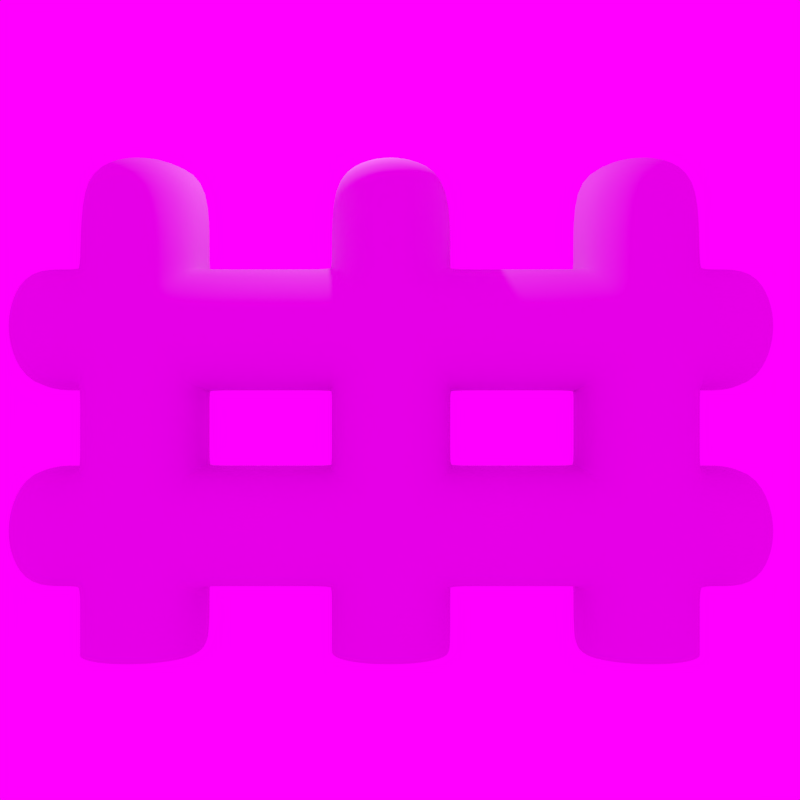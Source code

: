 # Source: platformer.blend  (saved by Blender 2.79.0; exported with 4.5.12 LTS)
import bpy
from mathutils import Matrix  # noqa: F401  (used for matrix-valued properties, if any)

bpy.ops.wm.read_factory_settings(use_empty=True)
scene = bpy.context.scene
scene.name = 'Scene'

# ---- collections
col_collection_1 = bpy.data.collections.new('Collection 1'); scene.collection.children.link(col_collection_1)
col_collection_2 = bpy.data.collections.new('Collection 2'); scene.collection.children.link(col_collection_2)
col_collection_2.hide_render = True
col_collection_2.hide_viewport = True
col_collection_3 = bpy.data.collections.new('Collection 3'); scene.collection.children.link(col_collection_3)
col_collection_3.hide_render = True
col_collection_3.hide_viewport = True
col_collection_11 = bpy.data.collections.new('Collection 11'); scene.collection.children.link(col_collection_11)
col_collection_11.hide_render = True
col_collection_11.hide_viewport = True
col_collection_13 = bpy.data.collections.new('Collection 13'); scene.collection.children.link(col_collection_13)
col_collection_13.hide_render = True
col_collection_13.hide_viewport = True

# ---- images (referenced by path relative to the original .blend; pixels are not part of the script)
import os
ASSET_DIR = os.environ.get("B2B_ASSET_DIR", "")  # directory of the original .blend (textures are referenced by path, not embedded)
HERE = os.path.dirname(os.path.abspath(__file__))  # packed textures are extracted next to this script under _unpacked/

def load_image(name, relpath, width, height, colorspace="sRGB"):
    """Load a texture the original file referenced (path relative to the .blend, or extracted next to this script)."""
    p = next((c for c in (os.path.join(HERE, relpath), os.path.join(ASSET_DIR, relpath)) if relpath and os.path.exists(c)), "")
    if p:
        img = bpy.data.images.load(p, check_existing=True)
        img.name = name
    else:  # same state as the original file: an image datablock whose file is absent (Cycles renders it pink)
        img = bpy.data.images.new(name, width, height)
        img.source = "FILE"
        img.filepath = "//" + (relpath or name)
    img.colorspace_settings.name = colorspace
    return img
img_norm_2 = load_image('norm_2', 'tex/alpha_for_transparency_V2.png', 1024, 1024, 'Non-Color')
img_autumn_forest_04_4k_exr = load_image('autumn_forest_04_4k.exr', 'autumn_forest_04_4k.exr', 1024, 1024, 'Linear Rec.709')

# ---- materials (node trees are filled in below, after node groups)
mat_x = bpy.data.materials.new('Материал')
mat_x.alpha_threshold = 0.0
mat_x.roughness = 0.5
mat_plane = bpy.data.materials.new('plane')
mat_plane.alpha_threshold = 0.0
mat_plane.roughness = 0.5

# ---- material node trees
mat_x.use_nodes = True; mat_x.node_tree.nodes.clear()
_N = mat_x.node_tree.nodes; _L = mat_x.node_tree.links
n0 = _N.new('ShaderNodeOutputMaterial'); n0.name = 'Вывод материала'; n0.location = (300, 300)
n1 = _N.new('ShaderNodeBsdfDiffuse'); n1.name = 'Диффузный BSDF'; n1.location = (10, 300)
n2 = _N.new('ShaderNodeTexImage'); n2.name = 'Изображение-текстура'; n2.location = (-429, 346)
n2.width = 140
n2.image = img_norm_2
_L.new(n1.outputs[0], n0.inputs[0])
n0.is_active_output = True
mat_plane.use_nodes = True; mat_plane.node_tree.nodes.clear()
_N = mat_plane.node_tree.nodes; _L = mat_plane.node_tree.links
n0 = _N.new('ShaderNodeOutputMaterial'); n0.name = 'Вывод материала'; n0.location = (300, 300)
n1 = _N.new('ShaderNodeBsdfDiffuse'); n1.name = 'Диффузный BSDF'; n1.location = (10, 300)
n2 = _N.new('ShaderNodeTexImage'); n2.name = 'Изображение-текстура'; n2.location = (-253, 338)
n2.width = 224
n2.image = img_norm_2
_L.new(n1.outputs[0], n0.inputs[0])
n0.is_active_output = True

# ---- world
world_world = bpy.data.worlds.new('World'); scene.world = world_world
world_world.use_nodes = True; world_world.node_tree.nodes.clear()
_N = world_world.node_tree.nodes; _L = world_world.node_tree.links
n0 = _N.new('ShaderNodeOutputWorld'); n0.name = 'Вывод окружающей среды'; n0.location = (300, 300)
n1 = _N.new('ShaderNodeBackground'); n1.name = 'Фон'; n1.location = (10, 300)
n2 = _N.new('ShaderNodeTexEnvironment'); n2.name = 'Текстура окр. среды'; n2.location = (-180, 300)
n2.width = 140
n2.image = img_autumn_forest_04_4k_exr
_L.new(n1.outputs[0], n0.inputs[0])
_L.new(n2.outputs[0], n1.inputs[0])
n0.is_active_output = True
world_world.color = (0.05088, 0.05088, 0.05088)
world_world.use_sun_shadow = False
world_world.sun_shadow_jitter_overblur = 0.0
world_world.cycles.sampling_method = 'MANUAL'

# ---- cameras
cam_camera = bpy.data.cameras.new('Camera')
cam_camera.clip_end = 100.0
cam_camera.lens = 35.0
cam_camera.sensor_width = 32.0
cam_camera.sensor_height = 18.0
cam_camera.ortho_scale = 7.314
cam_camera.dof.focus_distance = 0.0

# ---- lights
light_lamp = bpy.data.lights.new('Lamp', 'POINT')
light_lamp.transmission_factor = 0.0
light_lamp.cutoff_distance = 30.0
light_lamp.energy = 100.0
light_lamp.shadow_buffer_clip_start = 1.001
light_lamp.shadow_soft_size = 0.1
light_lamp.shadow_maximum_resolution = 0.006
light_lamp.use_absolute_resolution = True

# ---- meshes
me_008 = bpy.data.meshes.new('Плоскость.008')
me_008.from_pydata([(-0.4303, -0.3455, -0.8218), (-0.4303, -0.3455, 0.8992), (-0.6839, 0.6861, -1.0), (-0.6839, 0.6861, 1.0), (-0.6237, -0.01727, -0.9343), (-0.6237, -0.01727, 0.9878), (0.0, -0.3455, -0.8218), (0.0, -0.3455, 0.8992), (0.0, 0.6861, -1.0), (-0.5495, -0.6405, 0.4689), (-0.5998, -0.6861, 0.03868), (-0.5567, -0.6405, -0.3916), (-0.8202, 0.6861, 0.5), (-0.8839, 0.6861, 0.0), (-0.8202, 0.6861, -0.5), (-0.7649, -0.3263, 0.5073), (-0.8237, -0.3801, 0.02675), (-0.7649, -0.3263, -0.4538), (0.0, -0.6861, 0.03868), (0.0, -0.6405, -0.3916), (-0.4303, -0.3455, -4.822), (-0.4303, -0.3455, -3.101), (-0.6839, 0.6861, -5.0), (-0.6839, 0.6861, -3.0), (-0.6237, -0.01727, -4.934), (-0.6237, -0.01727, -3.012), (0.0, -0.3455, -4.822), (-0.5495, -0.6405, -3.531), (-0.5998, -0.6861, -3.961), (-0.5567, -0.6405, -4.392), (-0.8202, 0.6861, -3.5), (-0.8839, 0.6861, -4.0), (-0.8202, 0.6861, -4.5), (-0.7649, -0.3263, -3.493), (-0.8237, -0.3801, -3.973), (-0.7649, -0.3263, -4.454), (0.0, -0.6405, -3.531), (13.43, -0.3455, -4.822), (13.43, -0.3455, -3.101), (13.69, 0.6861, -5.0), (13.69, 0.6861, -3.0), (13.63, -0.01727, -4.934), (13.63, -0.01727, -3.012), (13.0, -0.3455, -4.822), (13.0, -0.3455, -3.101), (13.0, 0.6861, -5.0), (13.0, -0.01727, -3.012), (13.55, -0.6405, -3.531), (13.6, -0.6861, -3.961), (13.56, -0.6405, -4.392), (13.82, 0.6861, -3.5), (13.89, 0.6861, -4.0), (13.82, 0.6861, -4.5), (13.77, -0.3263, -3.493), (13.83, -0.3801, -3.973), (13.77, -0.3263, -4.454), (13.0, -0.6405, -4.392), (13.43, -0.3455, -0.8218), (13.43, -0.3455, 0.8992), (13.69, 0.6861, -1.0), (13.69, 0.6861, 1.0), (13.63, -0.01727, -0.9343), (13.63, -0.01727, 0.9878), (13.0, -0.3455, -0.8218), (13.0, -0.3455, 0.8992), (13.0, 0.6861, -1.0), (13.55, -0.6405, 0.4689), (13.6, -0.6861, 0.03868), (13.56, -0.6405, -0.3916), (13.82, 0.6861, 0.5), (13.89, 0.6861, 0.0), (13.82, 0.6861, -0.5), (13.77, -0.3263, 0.5073), (13.83, -0.3801, 0.02675), (13.77, -0.3263, -0.4538), (13.0, -0.6861, 0.03868), (13.0, -0.6405, -0.3916), (10.67, -0.3456, -0.8218), (12.39, -0.3456, 0.8992), (10.67, -0.3456, 0.8992), (12.5, 0.6861, 1.0), (10.5, 0.6861, 1.0), (12.5, 0.6861, 3.0), (12.48, -0.01727, 2.91), (12.48, -0.01727, -0.9343), (12.48, -0.01727, 0.9878), (10.0, -0.3455, 0.8992), (10.0, 0.6861, -1.0), (12.39, -0.3456, 1.5), (10.67, -0.3456, 1.5), (12.5, 0.6861, 1.5), (12.48, -0.01727, 1.5), (13.0, 0.6861, 1.0), (10.67, -0.3456, -1.45), (12.39, -0.3456, -1.45), (12.5, 0.6861, -1.45), (10.5, 0.6861, -1.45), (11.53, -0.6371, -0.8218), (11.53, -0.6371, 0.8992), (11.96, -0.598, 0.8992), (11.1, -0.598, 2.81), (11.96, -0.598, 2.8), (11.0, 0.6861, 3.232), (12.0, 0.6861, 3.232), (11.04, -0.2818, 3.148), (11.52, -0.3279, 3.21), (11.1, -0.598, -1.45), (12.39, -0.5864, 0.4689), (10.67, -0.6402, 0.03868), (10.67, -0.5859, 0.4689), (11.96, -0.598, -0.3916), (11.96, -0.598, 0.03868), (11.53, -0.6371, -0.3916), (11.53, -0.6371, 0.03868), (11.53, -0.6371, 0.4689), (11.1, -0.598, 0.4689), (10.56, -0.01734, -0.9343), (12.39, -0.3456, -0.8218), (12.3, -0.3456, 2.601), (10.75, -0.3456, 2.607), (12.5, 0.6861, -1.0), (10.5, 0.6861, 3.0), (10.5, 0.6861, -1.0), (10.56, -0.01727, 2.91), (10.56, -0.01727, 0.9878), (10.0, -0.3455, -0.8218), (10.0, 0.6861, 1.0), (10.0, -0.01727, 0.9878), (10.5, 0.6861, 1.5), (10.56, -0.01727, 1.5), (13.0, -0.01727, 0.9878), (13.0, -0.01727, -0.9343), (12.48, -0.01727, -1.45), (11.96, -0.598, -0.8218), (11.1, -0.598, -0.8218), (11.1, -0.598, 0.8992), (11.53, -0.6371, 2.872), (11.5, 0.6861, 3.3), (12.0, -0.2818, 3.148), (11.1, -0.598, 1.5), (11.53, -0.6371, 1.5), (11.96, -0.598, 1.5), (11.96, -0.598, -1.45), (11.53, -0.6371, -1.45), (12.39, -0.6406, 0.03868), (12.39, -0.5864, -0.3916), (10.67, -0.5859, -0.3916), (10.0, -0.6405, -0.3916), (10.0, -0.6861, 0.03868), (10.0, -0.6405, 0.4689), (13.0, -0.6405, 0.4689), (11.96, -0.598, 0.4689), (11.1, -0.598, -0.3916), (11.1, -0.598, 0.03868), (10.0, -0.01727, -0.9343), (10.56, -0.01734, -1.45), (5.667, -0.3456, -0.8218), (7.388, -0.3456, 0.8992), (5.667, -0.3456, 0.8992), (7.502, 0.6861, 1.0), (5.502, 0.6861, 1.0), (7.502, 0.6861, 3.0), (7.481, -0.01727, 2.91), (7.481, -0.01727, -0.9343), (7.481, -0.01727, 0.9878), (5.0, -0.3455, 0.8992), (5.0, 0.6861, -1.0), (7.388, -0.3456, 1.5), (5.667, -0.3456, 1.5), (7.502, 0.6861, 1.5), (7.481, -0.01727, 1.5), (8.002, 0.6861, 1.0), (5.667, -0.3456, -1.45), (7.388, -0.3456, -1.45), (7.502, 0.6861, -1.45), (5.502, 0.6861, -1.45), (6.527, -0.6371, -0.8218), (6.527, -0.6371, 0.8992), (6.958, -0.598, 0.8992), (6.097, -0.598, 2.81), (6.958, -0.598, 2.8), (6.002, 0.6861, 3.232), (7.002, 0.6861, 3.232), (6.039, -0.2818, 3.148), (6.52, -0.3279, 3.21), (6.097, -0.598, -1.45), (7.388, -0.5864, 0.4689), (5.667, -0.6402, 0.03868), (5.667, -0.5859, 0.4689), (6.958, -0.598, -0.3916), (6.958, -0.598, 0.03868), (6.527, -0.6371, -0.3916), (6.527, -0.6371, 0.03868), (6.527, -0.6371, 0.4689), (6.097, -0.598, 0.4689), (5.559, -0.01734, -0.9343), (7.388, -0.3456, -0.8218), (7.302, -0.3456, 2.601), (5.753, -0.3456, 2.607), (7.502, 0.6861, -1.0), (5.502, 0.6861, 3.0), (5.502, 0.6861, -1.0), (5.559, -0.01727, 2.91), (5.559, -0.01727, 0.9878), (5.0, -0.3455, -0.8218), (5.0, 0.6861, 1.0), (5.0, -0.01727, 0.9878), (5.502, 0.6861, 1.5), (5.559, -0.01727, 1.5), (8.002, -0.3455, -0.8218), (8.002, -0.3455, 0.8992), (8.002, 0.6861, -1.0), (8.002, -0.01727, 0.9878), (8.002, -0.01727, -0.9343), (7.481, -0.01727, -1.45), (6.958, -0.598, -0.8218), (6.097, -0.598, -0.8218), (6.097, -0.598, 0.8992), (6.527, -0.6371, 2.872), (6.502, 0.6861, 3.3), (7.0, -0.2818, 3.148), (6.097, -0.598, 1.5), (6.527, -0.6371, 1.5), (6.958, -0.598, 1.5), (6.958, -0.598, -1.45), (6.527, -0.6371, -1.45), (7.388, -0.6406, 0.03868), (7.388, -0.5864, -0.3916), (5.667, -0.5859, -0.3916), (5.0, -0.6405, -0.3916), (5.0, -0.6861, 0.03868), (5.0, -0.6405, 0.4689), (8.002, -0.6405, 0.4689), (8.002, -0.6861, 0.03868), (8.002, -0.6405, -0.3916), (6.958, -0.598, 0.4689), (6.097, -0.598, -0.3916), (6.097, -0.598, 0.03868), (5.0, -0.01727, -0.9343), (5.559, -0.01734, -1.45), (0.6668, -0.3456, -0.8218), (2.388, -0.3456, 0.8992), (0.6668, -0.3456, 0.8992), (2.502, 0.6861, 1.0), (0.502, 0.6861, 1.0), (2.502, 0.6861, 3.0), (2.481, -0.01727, 2.91), (2.481, -0.01727, -0.9343), (2.481, -0.01727, 0.9878), (2.388, -0.3456, 1.5), (0.6668, -0.3456, 1.5), (2.502, 0.6861, 1.5), (2.481, -0.01727, 1.5), (3.002, 0.6861, 1.0), (0.6668, -0.3456, -1.45), (2.388, -0.3456, -1.45), (2.502, 0.6861, -1.45), (0.502, 0.6861, -1.45), (1.527, -0.6371, -0.8218), (1.527, -0.6371, 0.8992), (1.958, -0.598, 0.8992), (1.097, -0.598, 2.81), (1.958, -0.598, 2.8), (1.002, 0.6861, 3.232), (2.002, 0.6861, 3.232), (1.039, -0.2818, 3.148), (1.52, -0.3279, 3.21), (1.097, -0.598, -1.45), (2.388, -0.5864, 0.4689), (0.6668, -0.6402, 0.03868), (0.6668, -0.5859, 0.4689), (1.958, -0.598, -0.3916), (1.958, -0.598, 0.03868), (1.527, -0.6371, -0.3916), (1.527, -0.6371, 0.03868), (1.527, -0.6371, 0.4689), (1.097, -0.598, 0.4689), (0.5587, -0.01734, -0.9343), (2.388, -0.3456, -0.8218), (2.302, -0.3456, 2.601), (0.7529, -0.3456, 2.607), (2.502, 0.6861, -1.0), (0.502, 0.6861, 3.0), (0.502, 0.6861, -1.0), (0.5587, -0.01727, 2.91), (0.5587, -0.01727, 0.9878), (0.0, 0.6861, 1.0), (0.0, -0.01727, 0.9878), (0.502, 0.6861, 1.5), (0.5587, -0.01727, 1.5), (3.002, -0.3455, -0.8218), (3.002, -0.3455, 0.8992), (3.002, 0.6861, -1.0), (3.002, -0.01727, 0.9878), (3.002, -0.01727, -0.9343), (2.481, -0.01727, -1.45), (1.958, -0.598, -0.8218), (1.097, -0.598, -0.8218), (1.097, -0.598, 0.8992), (1.527, -0.6371, 2.872), (1.502, 0.6861, 3.3), (2.0, -0.2818, 3.148), (1.097, -0.598, 1.5), (1.527, -0.6371, 1.5), (1.958, -0.598, 1.5), (1.958, -0.598, -1.45), (1.527, -0.6371, -1.45), (2.388, -0.6406, 0.03868), (2.388, -0.5864, -0.3916), (0.6668, -0.5859, -0.3916), (0.0, -0.6405, 0.4689), (3.002, -0.6405, 0.4689), (3.002, -0.6861, 0.03868), (3.002, -0.6405, -0.3916), (1.958, -0.598, 0.4689), (1.097, -0.598, -0.3916), (1.097, -0.598, 0.03868), (0.0, -0.01727, -0.9343), (0.5587, -0.01734, -1.45), (10.67, -0.3456, -4.822), (12.39, -0.3456, -3.101), (10.67, -0.3456, -3.101), (12.5, 0.6861, -3.0), (10.5, 0.6861, -3.0), (12.48, -0.01727, -4.934), (12.48, -0.01727, -3.012), (10.0, -0.3455, -3.101), (10.0, 0.6861, -5.0), (12.39, -0.3456, -2.5), (10.67, -0.3456, -2.5), (12.5, 0.6861, -2.5), (12.48, -0.01727, -2.5), (13.0, 0.6861, -3.0), (10.67, -0.3456, -5.45), (12.39, -0.3456, -5.45), (12.5, 0.6861, -5.45), (10.5, 0.6861, -5.45), (11.53, -0.6371, -4.822), (11.53, -0.6371, -3.101), (11.96, -0.598, -3.101), (11.1, -0.598, -5.45), (12.39, -0.5864, -3.531), (10.67, -0.6402, -3.961), (10.67, -0.5859, -3.531), (11.96, -0.598, -4.392), (11.96, -0.598, -3.961), (11.53, -0.6371, -4.392), (11.53, -0.6371, -3.961), (11.53, -0.6371, -3.531), (11.1, -0.598, -3.531), (10.56, -0.01734, -4.934), (12.39, -0.3456, -4.822), (12.5, 0.6861, -5.0), (10.5, 0.6861, -5.0), (10.56, -0.01727, -3.012), (10.0, -0.3455, -4.822), (10.0, 0.6861, -3.0), (10.0, -0.01727, -3.012), (10.5, 0.6861, -2.5), (10.56, -0.01727, -2.5), (13.0, -0.01727, -4.934), (12.48, -0.01727, -5.45), (11.96, -0.598, -4.822), (11.1, -0.598, -4.822), (11.1, -0.598, -3.101), (11.1, -0.598, -2.5), (11.53, -0.6371, -2.5), (11.96, -0.598, -2.5), (11.96, -0.598, -5.45), (11.53, -0.6371, -5.45), (12.39, -0.6406, -3.961), (12.39, -0.5864, -4.392), (10.67, -0.5859, -4.392), (10.0, -0.6405, -4.392), (10.0, -0.6861, -3.961), (10.0, -0.6405, -3.531), (13.0, -0.6405, -3.531), (13.0, -0.6861, -3.961), (11.96, -0.598, -3.531), (11.1, -0.598, -4.392), (11.1, -0.598, -3.961), (10.0, -0.01727, -4.934), (10.56, -0.01734, -5.45), (5.667, -0.3456, -4.822), (7.388, -0.3456, -3.101), (5.667, -0.3456, -3.101), (7.502, 0.6861, -3.0), (5.502, 0.6861, -3.0), (7.481, -0.01727, -4.934), (7.481, -0.01727, -3.012), (5.0, -0.3455, -3.101), (5.0, 0.6861, -5.0), (7.388, -0.3456, -2.5), (5.667, -0.3456, -2.5), (7.502, 0.6861, -2.5), (7.481, -0.01727, -2.5), (8.002, 0.6861, -3.0), (5.667, -0.3456, -5.45), (7.388, -0.3456, -5.45), (7.502, 0.6861, -5.45), (5.502, 0.6861, -5.45), (6.527, -0.6371, -4.822), (6.527, -0.6371, -3.101), (6.958, -0.598, -3.101), (6.097, -0.598, -5.45), (7.388, -0.5864, -3.531), (5.667, -0.6402, -3.961), (5.667, -0.5859, -3.531), (6.958, -0.598, -4.392), (6.958, -0.598, -3.961), (6.527, -0.6371, -4.392), (6.527, -0.6371, -3.961), (6.527, -0.6371, -3.531), (6.097, -0.598, -3.531), (5.559, -0.01734, -4.934), (7.388, -0.3456, -4.822), (7.502, 0.6861, -5.0), (5.502, 0.6861, -5.0), (5.559, -0.01727, -3.012), (5.0, -0.3455, -4.822), (5.0, 0.6861, -3.0), (5.0, -0.01727, -3.012), (5.502, 0.6861, -2.5), (5.559, -0.01727, -2.5), (8.002, -0.3455, -4.822), (8.002, -0.3455, -3.101), (8.002, 0.6861, -5.0), (8.002, -0.01727, -3.012), (8.002, -0.01727, -4.934), (7.481, -0.01727, -5.45), (6.958, -0.598, -4.822), (6.097, -0.598, -4.822), (6.097, -0.598, -3.101), (6.097, -0.598, -2.5), (6.527, -0.6371, -2.5), (6.958, -0.598, -2.5), (6.958, -0.598, -5.45), (6.527, -0.6371, -5.45), (7.388, -0.6406, -3.961), (7.388, -0.5864, -4.392), (5.667, -0.5859, -4.392), (5.0, -0.6405, -4.392), (5.0, -0.6861, -3.961), (5.0, -0.6405, -3.531), (8.002, -0.6405, -3.531), (8.002, -0.6861, -3.961), (8.002, -0.6405, -4.392), (6.958, -0.598, -3.531), (6.097, -0.598, -4.392), (6.097, -0.598, -3.961), (5.0, -0.01727, -4.934), (5.559, -0.01734, -5.45), (0.6668, -0.3456, -4.822), (2.388, -0.3456, -3.101), (0.6668, -0.3456, -3.101), (2.502, 0.6861, -3.0), (0.502, 0.6861, -3.0), (2.481, -0.01727, -4.934), (2.481, -0.01727, -3.012), (0.0, -0.3455, -3.101), (0.0, 0.6861, -5.0), (2.388, -0.3456, -2.5), (0.6668, -0.3456, -2.5), (2.502, 0.6861, -2.5), (2.481, -0.01727, -2.5), (3.002, 0.6861, -3.0), (0.6668, -0.3456, -5.45), (2.388, -0.3456, -5.45), (2.502, 0.6861, -5.45), (0.502, 0.6861, -5.45), (1.527, -0.6371, -4.822), (1.527, -0.6371, -3.101), (1.958, -0.598, -3.101), (1.097, -0.598, -5.45), (2.388, -0.5864, -3.531), (0.6668, -0.6402, -3.961), (0.6668, -0.5859, -3.531), (1.958, -0.598, -4.392), (1.958, -0.598, -3.961), (1.527, -0.6371, -4.392), (1.527, -0.6371, -3.961), (1.527, -0.6371, -3.531), (1.097, -0.598, -3.531), (0.5587, -0.01734, -4.934), (2.388, -0.3456, -4.822), (2.502, 0.6861, -5.0), (0.502, 0.6861, -5.0), (0.5587, -0.01727, -3.012), (0.0, 0.6861, -3.0), (0.0, -0.01727, -3.012), (0.502, 0.6861, -2.5), (0.5587, -0.01727, -2.5), (3.002, -0.3455, -4.822), (3.002, -0.3455, -3.101), (3.002, 0.6861, -5.0), (3.002, -0.01727, -3.012), (3.002, -0.01727, -4.934), (2.481, -0.01727, -5.45), (1.958, -0.598, -4.822), (1.097, -0.598, -4.822), (1.097, -0.598, -3.101), (1.097, -0.598, -2.5), (1.527, -0.6371, -2.5), (1.958, -0.598, -2.5), (1.958, -0.598, -5.45), (1.527, -0.6371, -5.45), (2.388, -0.6406, -3.961), (2.388, -0.5864, -4.392), (0.6668, -0.5859, -4.392), (0.0, -0.6405, -4.392), (0.0, -0.6861, -3.961), (3.002, -0.6405, -3.531), (3.002, -0.6861, -3.961), (3.002, -0.6405, -4.392), (1.958, -0.598, -3.531), (1.097, -0.598, -4.392), (1.097, -0.598, -3.961), (0.0, -0.01727, -4.934), (0.5587, -0.01734, -5.45), (10.67, -0.3456, -6.45), (12.39, -0.3456, -6.45), (12.5, 0.6861, -6.45), (10.5, 0.6861, -6.45), (11.1, -0.598, -6.45), (12.48, -0.01727, -6.45), (11.96, -0.598, -6.45), (11.53, -0.6371, -6.45), (10.56, -0.01734, -6.45), (5.667, -0.3456, -6.45), (7.388, -0.3456, -6.45), (7.502, 0.6861, -6.45), (5.502, 0.6861, -6.45), (6.097, -0.598, -6.45), (7.481, -0.01727, -6.45), (6.958, -0.598, -6.45), (6.527, -0.6371, -6.45), (5.559, -0.01734, -6.45), (0.6668, -0.3456, -6.45), (2.388, -0.3456, -6.45), (2.502, 0.6861, -6.45), (0.502, 0.6861, -6.45), (1.097, -0.598, -6.45), (2.481, -0.01727, -6.45), (1.958, -0.598, -6.45), (1.527, -0.6371, -6.45), (0.5587, -0.01734, -6.45)], [], [(310, 7, 1, 9), (15, 5, 3, 12), (317, 4, 2, 8), (6, 0, 4, 317), (9, 1, 5, 15), (1, 7, 287, 5), (5, 287, 286, 3), (0, 11, 17, 4), (11, 10, 16, 17), (10, 9, 15, 16), (4, 17, 14, 2), (17, 16, 13, 14), (16, 15, 12, 13), (6, 19, 11, 0), (19, 18, 10, 11), (18, 310, 9, 10), (36, 459, 21, 27), (33, 25, 23, 30), (517, 24, 22, 460), (26, 20, 24, 517), (27, 21, 25, 33), (21, 459, 489, 25), (25, 489, 488, 23), (20, 29, 35, 24), (29, 28, 34, 35), (28, 27, 33, 34), (24, 35, 32, 22), (35, 34, 31, 32), (34, 33, 30, 31), (26, 509, 29, 20), (509, 510, 28, 29), (510, 36, 27, 28), (376, 47, 38, 44), (53, 50, 40, 42), (360, 45, 39, 41), (43, 360, 41, 37), (47, 53, 42, 38), (38, 42, 46, 44), (42, 40, 332, 46), (37, 41, 55, 49), (49, 55, 54, 48), (48, 54, 53, 47), (41, 39, 52, 55), (55, 52, 51, 54), (54, 51, 50, 53), (43, 37, 49, 56), (56, 49, 48, 377), (377, 48, 47, 376), (150, 66, 58, 64), (72, 69, 60, 62), (131, 65, 59, 61), (63, 131, 61, 57), (66, 72, 62, 58), (58, 62, 130, 64), (62, 60, 92, 130), (57, 61, 74, 68), (68, 74, 73, 67), (67, 73, 72, 66), (61, 59, 71, 74), (74, 71, 70, 73), (73, 70, 69, 72), (63, 57, 68, 76), (76, 68, 67, 75), (75, 67, 66, 150), (115, 135, 79, 109), (139, 100, 119, 89), (104, 102, 121, 123), (132, 95, 120, 84), (130, 92, 80, 85), (91, 90, 82, 83), (129, 128, 81, 124), (154, 87, 122, 116), (89, 129, 124, 79), (88, 91, 83, 118), (64, 130, 85, 78), (94, 132, 84, 117), (100, 104, 123, 119), (79, 124, 127, 86), (124, 81, 126, 127), (146, 147, 125, 77), (78, 85, 91, 88), (119, 123, 129, 89), (85, 80, 90, 91), (135, 139, 89, 79), (117, 84, 131, 63), (84, 120, 65, 131), (107, 150, 64, 78), (116, 122, 96, 155), (133, 142, 94, 117), (77, 93, 106, 134), (134, 106, 143, 97), (97, 143, 142, 133), (78, 88, 141, 99), (99, 141, 140, 98), (98, 140, 139, 135), (118, 83, 138, 101), (101, 138, 105, 136), (136, 105, 104, 100), (83, 82, 103, 138), (138, 103, 137, 105), (105, 137, 102, 104), (88, 118, 101, 141), (141, 101, 136, 140), (140, 136, 100, 139), (107, 78, 99, 151), (151, 99, 98, 114), (114, 98, 135, 115), (97, 112, 152, 134), (112, 113, 153, 152), (113, 114, 115, 153), (133, 110, 112, 97), (110, 111, 113, 112), (111, 151, 114, 113), (117, 145, 110, 133), (145, 144, 111, 110), (144, 107, 151, 111), (144, 75, 150, 107), (79, 86, 149, 109), (109, 149, 148, 108), (108, 148, 147, 146), (134, 152, 146, 77), (152, 153, 108, 146), (153, 115, 109, 108), (77, 116, 155, 93), (125, 154, 116, 77), (123, 121, 128, 129), (117, 63, 76, 145), (145, 76, 75, 144), (194, 217, 158, 188), (221, 179, 198, 168), (183, 181, 200, 202), (214, 174, 199, 163), (212, 171, 159, 164), (170, 169, 161, 162), (208, 207, 160, 203), (238, 166, 201, 195), (168, 208, 203, 158), (167, 170, 162, 197), (210, 212, 164, 157), (173, 214, 163, 196), (179, 183, 202, 198), (158, 203, 206, 165), (203, 160, 205, 206), (228, 229, 204, 156), (157, 164, 170, 167), (198, 202, 208, 168), (164, 159, 169, 170), (217, 221, 168, 158), (196, 163, 213, 209), (163, 199, 211, 213), (186, 232, 210, 157), (195, 201, 175, 239), (215, 224, 173, 196), (156, 172, 185, 216), (216, 185, 225, 176), (176, 225, 224, 215), (157, 167, 223, 178), (178, 223, 222, 177), (177, 222, 221, 217), (197, 162, 220, 180), (180, 220, 184, 218), (218, 184, 183, 179), (162, 161, 182, 220), (220, 182, 219, 184), (184, 219, 181, 183), (167, 197, 180, 223), (223, 180, 218, 222), (222, 218, 179, 221), (186, 157, 178, 235), (235, 178, 177, 193), (193, 177, 217, 194), (176, 191, 236, 216), (191, 192, 237, 236), (192, 193, 194, 237), (215, 189, 191, 176), (189, 190, 192, 191), (190, 235, 193, 192), (196, 227, 189, 215), (227, 226, 190, 189), (226, 186, 235, 190), (226, 233, 232, 186), (158, 165, 231, 188), (188, 231, 230, 187), (187, 230, 229, 228), (216, 236, 228, 156), (236, 237, 187, 228), (237, 194, 188, 187), (156, 195, 239, 172), (204, 238, 195, 156), (202, 200, 207, 208), (196, 209, 234, 227), (227, 234, 233, 226), (276, 298, 242, 270), (302, 261, 280, 250), (265, 263, 282, 284), (295, 256, 281, 247), (293, 253, 243, 248), (252, 251, 245, 246), (289, 288, 244, 285), (317, 8, 283, 277), (250, 289, 285, 242), (249, 252, 246, 279), (291, 293, 248, 241), (255, 295, 247, 278), (261, 265, 284, 280), (242, 285, 287, 7), (285, 244, 286, 287), (309, 19, 6, 240), (241, 248, 252, 249), (280, 284, 289, 250), (248, 243, 251, 252), (298, 302, 250, 242), (278, 247, 294, 290), (247, 281, 292, 294), (268, 311, 291, 241), (277, 283, 257, 318), (296, 305, 255, 278), (240, 254, 267, 297), (297, 267, 306, 258), (258, 306, 305, 296), (241, 249, 304, 260), (260, 304, 303, 259), (259, 303, 302, 298), (279, 246, 301, 262), (262, 301, 266, 299), (299, 266, 265, 261), (246, 245, 264, 301), (301, 264, 300, 266), (266, 300, 263, 265), (249, 279, 262, 304), (304, 262, 299, 303), (303, 299, 261, 302), (268, 241, 260, 314), (314, 260, 259, 275), (275, 259, 298, 276), (258, 273, 315, 297), (273, 274, 316, 315), (274, 275, 276, 316), (296, 271, 273, 258), (271, 272, 274, 273), (272, 314, 275, 274), (278, 308, 271, 296), (308, 307, 272, 271), (307, 268, 314, 272), (307, 312, 311, 268), (242, 7, 310, 270), (270, 310, 18, 269), (269, 18, 19, 309), (297, 315, 309, 240), (315, 316, 269, 309), (316, 276, 270, 269), (240, 277, 318, 254), (6, 317, 277, 240), (284, 282, 288, 289), (278, 290, 313, 308), (308, 313, 312, 307), (87, 154, 213, 211), (154, 125, 209, 213), (125, 147, 234, 209), (147, 148, 233, 234), (148, 149, 232, 233), (149, 86, 210, 232), (86, 127, 212, 210), (127, 126, 171, 212), (166, 238, 294, 292), (238, 204, 290, 294), (204, 229, 313, 290), (229, 230, 312, 313), (230, 231, 311, 312), (231, 165, 291, 311), (165, 206, 293, 291), (206, 205, 253, 293), (349, 364, 321, 343), (361, 335, 352, 324), (46, 332, 322, 325), (359, 358, 323, 354), (381, 327, 353, 350), (329, 359, 354, 321), (44, 46, 325, 320), (334, 361, 324, 351), (321, 354, 357, 326), (354, 323, 356, 357), (372, 373, 355, 319), (320, 325, 331, 328), (325, 322, 330, 331), (364, 365, 329, 321), (351, 324, 360, 43), (324, 352, 45, 360), (341, 376, 44, 320), (350, 353, 336, 382), (362, 368, 334, 351), (319, 333, 340, 363), (363, 340, 369, 337), (337, 369, 368, 362), (320, 328, 367, 339), (339, 367, 366, 338), (338, 366, 365, 364), (341, 320, 339, 378), (378, 339, 338, 348), (348, 338, 364, 349), (337, 346, 379, 363), (346, 347, 380, 379), (347, 348, 349, 380), (362, 344, 346, 337), (344, 345, 347, 346), (345, 378, 348, 347), (351, 371, 344, 362), (371, 370, 345, 344), (370, 341, 378, 345), (370, 377, 376, 341), (321, 326, 375, 343), (343, 375, 374, 342), (342, 374, 373, 372), (363, 379, 372, 319), (379, 380, 342, 372), (380, 349, 343, 342), (319, 350, 382, 333), (355, 381, 350, 319), (351, 43, 56, 371), (371, 56, 377, 370), (413, 432, 385, 407), (429, 399, 416, 388), (427, 396, 386, 389), (423, 422, 387, 418), (450, 391, 417, 414), (393, 423, 418, 385), (425, 427, 389, 384), (398, 429, 388, 415), (385, 418, 421, 390), (418, 387, 420, 421), (440, 441, 419, 383), (384, 389, 395, 392), (389, 386, 394, 395), (432, 433, 393, 385), (415, 388, 428, 424), (388, 416, 426, 428), (405, 444, 425, 384), (414, 417, 400, 451), (430, 436, 398, 415), (383, 397, 404, 431), (431, 404, 437, 401), (401, 437, 436, 430), (384, 392, 435, 403), (403, 435, 434, 402), (402, 434, 433, 432), (405, 384, 403, 447), (447, 403, 402, 412), (412, 402, 432, 413), (401, 410, 448, 431), (410, 411, 449, 448), (411, 412, 413, 449), (430, 408, 410, 401), (408, 409, 411, 410), (409, 447, 412, 411), (415, 439, 408, 430), (439, 438, 409, 408), (438, 405, 447, 409), (438, 445, 444, 405), (385, 390, 443, 407), (407, 443, 442, 406), (406, 442, 441, 440), (431, 448, 440, 383), (448, 449, 406, 440), (449, 413, 407, 406), (383, 414, 451, 397), (419, 450, 414, 383), (415, 424, 446, 439), (439, 446, 445, 438), (482, 500, 454, 476), (497, 468, 485, 457), (495, 465, 455, 458), (491, 490, 456, 487), (517, 460, 486, 483), (462, 491, 487, 454), (493, 495, 458, 453), (467, 497, 457, 484), (454, 487, 489, 459), (487, 456, 488, 489), (508, 509, 26, 452), (453, 458, 464, 461), (458, 455, 463, 464), (500, 501, 462, 454), (484, 457, 496, 492), (457, 485, 494, 496), (474, 511, 493, 453), (483, 486, 469, 518), (498, 504, 467, 484), (452, 466, 473, 499), (499, 473, 505, 470), (470, 505, 504, 498), (453, 461, 503, 472), (472, 503, 502, 471), (471, 502, 501, 500), (474, 453, 472, 514), (514, 472, 471, 481), (481, 471, 500, 482), (470, 479, 515, 499), (479, 480, 516, 515), (480, 481, 482, 516), (498, 477, 479, 470), (477, 478, 480, 479), (478, 514, 481, 480), (484, 507, 477, 498), (507, 506, 478, 477), (506, 474, 514, 478), (506, 512, 511, 474), (454, 459, 36, 476), (476, 36, 510, 475), (475, 510, 509, 508), (499, 515, 508, 452), (515, 516, 475, 508), (516, 482, 476, 475), (452, 483, 518, 466), (26, 517, 483, 452), (484, 492, 513, 507), (507, 513, 512, 506), (327, 381, 428, 426), (381, 355, 424, 428), (355, 373, 446, 424), (373, 374, 445, 446), (374, 375, 444, 445), (375, 326, 425, 444), (326, 357, 427, 425), (357, 356, 396, 427), (391, 450, 496, 494), (450, 419, 492, 496), (419, 441, 513, 492), (441, 442, 512, 513), (442, 443, 511, 512), (443, 390, 493, 511), (390, 421, 495, 493), (421, 420, 465, 495), (95, 132, 331, 330), (132, 94, 328, 331), (94, 142, 367, 328), (142, 143, 366, 367), (143, 106, 365, 366), (106, 93, 329, 365), (93, 155, 359, 329), (155, 96, 358, 359), (174, 214, 395, 394), (214, 173, 392, 395), (173, 224, 435, 392), (224, 225, 434, 435), (225, 185, 433, 434), (185, 172, 393, 433), (172, 239, 423, 393), (239, 175, 422, 423), (256, 295, 464, 463), (295, 255, 461, 464), (255, 305, 503, 461), (305, 306, 502, 503), (306, 267, 501, 502), (267, 254, 462, 501), (254, 318, 491, 462), (318, 257, 490, 491), (400, 531, 536, 451), (333, 519, 523, 340), (404, 532, 535, 437), (505, 544, 543, 504), (429, 533, 530, 399), (451, 536, 528, 397), (334, 520, 524, 361), (368, 525, 520, 334), (336, 522, 527, 382), (466, 537, 541, 473), (340, 523, 526, 369), (437, 535, 534, 436), (361, 524, 521, 335), (382, 527, 519, 333), (467, 538, 542, 497), (504, 543, 538, 467), (469, 540, 545, 518), (397, 528, 532, 404), (473, 541, 544, 505), (369, 526, 525, 368), (497, 542, 539, 468), (518, 545, 537, 466), (398, 529, 533, 429), (436, 534, 529, 398)])
me_008.polygons.foreach_set('use_smooth', [True] * 480)
_uv = me_008.uv_layers.new(name='UVКарта')
_uv.uv.foreach_set('vector', [0.06724, 0.479, 0.05892, 0.4985, 0.04571, 0.4898, 0.04909, 0.4741, 0.03804, 0.4759, 0.03358, 0.4935, 0.008925, 0.5034, 0.002312, 0.4816, 0.05049, 0.4126, 0.03333, 0.429, 0.008917, 0.4179, 0.0263, 0.3935, 0.05959, 0.4246, 0.04583, 0.4333, 0.03333, 0.429, 0.05049, 0.4126, 0.04909, 0.4741, 0.04571, 0.4898, 0.03358, 0.4935, 0.03804, 0.4759, 0.04571, 0.4898, 0.05892, 0.4985, 0.05006, 0.5099, 0.03358, 0.4935, 0.03358, 0.4935, 0.05006, 0.5099, 0.02561, 0.529, 0.008925, 0.5034, 0.04583, 0.4333, 0.04902, 0.4494, 0.03803, 0.4469, 0.03333, 0.429, 0.04902, 0.4494, 0.04909, 0.4618, 0.03822, 0.4614, 0.03803, 0.4469, 0.04909, 0.4618, 0.04909, 0.4741, 0.03804, 0.4759, 0.03822, 0.4614, 0.03333, 0.429, 0.03803, 0.4469, 0.002412, 0.4396, 0.008917, 0.4179, 0.03803, 0.4469, 0.03822, 0.4614, 8.317e-05, 0.4607, 0.002412, 0.4396, 0.03822, 0.4614, 0.03804, 0.4759, 0.002312, 0.4816, 8.317e-05, 0.4607, 0.05959, 0.4246, 0.06768, 0.4447, 0.04902, 0.4494, 0.04583, 0.4333, 0.06768, 0.4447, 0.06948, 0.4619, 0.04909, 0.4618, 0.04902, 0.4494, 0.06948, 0.4619, 0.06724, 0.479, 0.04909, 0.4741, 0.04909, 0.4618, 0.06588, 0.2244, 0.0579, 0.2441, 0.04463, 0.2355, 0.04772, 0.2199, 0.03692, 0.2219, 0.03271, 0.2391, 0.008819, 0.2485, 0.002487, 0.2277, 0.04715, 0.1604, 0.03123, 0.1766, 0.007535, 0.1665, 0.02352, 0.1427, 0.05626, 0.1715, 0.04336, 0.1803, 0.03123, 0.1766, 0.04715, 0.1604, 0.04772, 0.2199, 0.04463, 0.2355, 0.03271, 0.2391, 0.03692, 0.2219, 0.04463, 0.2355, 0.0579, 0.2441, 0.04892, 0.2555, 0.03271, 0.2391, 0.03271, 0.2391, 0.04892, 0.2555, 0.02439, 0.2732, 0.008819, 0.2485, 0.04336, 0.1803, 0.04697, 0.1958, 0.03626, 0.1937, 0.03123, 0.1766, 0.04697, 0.1958, 0.04741, 0.2078, 0.03681, 0.2078, 0.03626, 0.1937, 0.04741, 0.2078, 0.04772, 0.2199, 0.03692, 0.2219, 0.03681, 0.2078, 0.03123, 0.1766, 0.03626, 0.1937, 0.00186, 0.1875, 0.007535, 0.1665, 0.03626, 0.1937, 0.03681, 0.2078, 8.333e-05, 0.2077, 0.00186, 0.1875, 0.03681, 0.2078, 0.03692, 0.2219, 0.002487, 0.2277, 8.333e-05, 0.2077, 0.05626, 0.1715, 0.06492, 0.1905, 0.04697, 0.1958, 0.04336, 0.1803, 0.06492, 0.1905, 0.06745, 0.2073, 0.04741, 0.2078, 0.04697, 0.1958, 0.06745, 0.2073, 0.06588, 0.2244, 0.04772, 0.2199, 0.04741, 0.2078, 0.9278, 0.2276, 0.9478, 0.2234, 0.9505, 0.2404, 0.9358, 0.2493, 0.9594, 0.226, 0.9962, 0.2338, 0.9884, 0.2557, 0.9633, 0.2447, 0.9513, 0.158, 0.979, 0.1399, 0.9947, 0.1674, 0.968, 0.1769, 0.9405, 0.1698, 0.9513, 0.158, 0.968, 0.1769, 0.9544, 0.1803, 0.9478, 0.2234, 0.9594, 0.226, 0.9633, 0.2447, 0.9505, 0.2404, 0.9505, 0.2404, 0.9633, 0.2447, 0.9453, 0.2618, 0.9358, 0.2493, 0.9633, 0.2447, 0.9884, 0.2557, 0.971, 0.2812, 0.9453, 0.2618, 0.9544, 0.1803, 0.968, 0.1769, 0.9615, 0.1953, 0.9497, 0.1971, 0.9497, 0.1971, 0.9615, 0.1953, 0.9602, 0.2107, 0.9486, 0.2102, 0.9486, 0.2102, 0.9602, 0.2107, 0.9594, 0.226, 0.9478, 0.2234, 0.968, 0.1769, 0.9947, 0.1674, 0.9993, 0.1906, 0.9615, 0.1953, 0.9615, 0.1953, 0.9993, 0.1906, 0.9999, 0.2125, 0.9602, 0.2107, 0.9602, 0.2107, 0.9999, 0.2125, 0.9962, 0.2338, 0.9594, 0.226, 0.9405, 0.1698, 0.9544, 0.1803, 0.9497, 0.1971, 0.9301, 0.1905, 0.9301, 0.1905, 0.9497, 0.1971, 0.9486, 0.2102, 0.9267, 0.2089, 0.9267, 0.2089, 0.9486, 0.2102, 0.9478, 0.2234, 0.9278, 0.2276, 0.9149, 0.4956, 0.9342, 0.4918, 0.9365, 0.5082, 0.9223, 0.5164, 0.9455, 0.4945, 0.9816, 0.5031, 0.9731, 0.5247, 0.9487, 0.5129, 0.9378, 0.427, 0.9658, 0.4093, 0.9811, 0.4369, 0.9544, 0.4461, 0.927, 0.439, 0.9378, 0.427, 0.9544, 0.4461, 0.9409, 0.4494, 0.9342, 0.4918, 0.9455, 0.4945, 0.9487, 0.5129, 0.9365, 0.5082, 0.9365, 0.5082, 0.9487, 0.5129, 0.9308, 0.5286, 0.9223, 0.5164, 0.9487, 0.5129, 0.9731, 0.5247, 0.9546, 0.5493, 0.9308, 0.5286, 0.9409, 0.4494, 0.9544, 0.4461, 0.9479, 0.4643, 0.9362, 0.466, 0.9362, 0.466, 0.9479, 0.4643, 0.9464, 0.4795, 0.9351, 0.479, 0.9351, 0.479, 0.9464, 0.4795, 0.9455, 0.4945, 0.9342, 0.4918, 0.9544, 0.4461, 0.9811, 0.4369, 0.9855, 0.4601, 0.9479, 0.4643, 0.9479, 0.4643, 0.9855, 0.4601, 0.9858, 0.4819, 0.9464, 0.4795, 0.9464, 0.4795, 0.9858, 0.4819, 0.9816, 0.5031, 0.9455, 0.4945, 0.927, 0.439, 0.9409, 0.4494, 0.9362, 0.466, 0.9169, 0.4596, 0.9169, 0.4596, 0.9362, 0.466, 0.9351, 0.479, 0.9138, 0.4776, 0.9138, 0.4776, 0.9351, 0.479, 0.9342, 0.4918, 0.9149, 0.4956, 0.801, 0.5067, 0.8047, 0.5358, 0.7697, 0.5468, 0.7704, 0.5097, 0.8151, 0.5703, 0.8329, 0.6207, 0.8176, 0.6218, 0.7911, 0.5811, 0.8329, 0.6349, 0.83, 0.6737, 0.8026, 0.6666, 0.8134, 0.6389, 0.9125, 0.3736, 0.95, 0.3687, 0.9537, 0.3895, 0.9179, 0.4055, 0.9308, 0.5286, 0.9546, 0.5493, 0.94, 0.5663, 0.9098, 0.5458, 0.8993, 0.5714, 0.9296, 0.5862, 0.901, 0.648, 0.8821, 0.626, 0.7769, 0.5915, 0.7534, 0.6179, 0.7355, 0.6033, 0.7555, 0.5689, 0.7134, 0.4046, 0.7051, 0.373, 0.7216, 0.3715, 0.7433, 0.3928, 0.7911, 0.5811, 0.7769, 0.5915, 0.7555, 0.5689, 0.7697, 0.5468, 0.8838, 0.5666, 0.8993, 0.5714, 0.8821, 0.626, 0.8729, 0.6116, 0.9223, 0.5164, 0.9308, 0.5286, 0.9098, 0.5458, 0.8918, 0.5322, 0.8917, 0.3748, 0.9125, 0.3736, 0.9179, 0.4055, 0.8965, 0.4187, 0.8329, 0.6207, 0.8329, 0.6349, 0.8134, 0.6389, 0.8176, 0.6218, 0.7697, 0.5468, 0.7555, 0.5689, 0.7212, 0.561, 0.7233, 0.5411, 0.7555, 0.5689, 0.7355, 0.6033, 0.7135, 0.5972, 0.7212, 0.561, 0.7671, 0.4474, 0.7214, 0.4541, 0.7176, 0.4233, 0.7614, 0.4107, 0.8918, 0.5322, 0.9098, 0.5458, 0.8993, 0.5714, 0.8838, 0.5666, 0.8176, 0.6218, 0.8134, 0.6389, 0.7769, 0.5915, 0.7911, 0.5811, 0.9098, 0.5458, 0.94, 0.5663, 0.9296, 0.5862, 0.8993, 0.5714, 0.8047, 0.5358, 0.8151, 0.5703, 0.7911, 0.5811, 0.7697, 0.5468, 0.8965, 0.4187, 0.9179, 0.4055, 0.9378, 0.427, 0.927, 0.439, 0.9179, 0.4055, 0.9537, 0.3895, 0.9658, 0.4093, 0.9378, 0.427, 0.8836, 0.5018, 0.9149, 0.4956, 0.9223, 0.5164, 0.8918, 0.5322, 0.7433, 0.3928, 0.7216, 0.3715, 0.7231, 0.3569, 0.7535, 0.3647, 0.8598, 0.4182, 0.8598, 0.375, 0.8917, 0.3748, 0.8965, 0.4187, 0.7614, 0.4107, 0.7724, 0.3687, 0.803, 0.3722, 0.7984, 0.4158, 0.7984, 0.4158, 0.803, 0.3722, 0.8313, 0.374, 0.8293, 0.4171, 0.8293, 0.4171, 0.8313, 0.374, 0.8598, 0.375, 0.8598, 0.4182, 0.8918, 0.5322, 0.8838, 0.5666, 0.8584, 0.5639, 0.8591, 0.5298, 0.8591, 0.5298, 0.8584, 0.5639, 0.8365, 0.5652, 0.8322, 0.5315, 0.8322, 0.5315, 0.8365, 0.5652, 0.8151, 0.5703, 0.8047, 0.5358, 0.8729, 0.6116, 0.8821, 0.626, 0.8628, 0.6292, 0.8585, 0.6155, 0.8585, 0.6155, 0.8628, 0.6292, 0.8479, 0.6325, 0.8459, 0.6191, 0.8459, 0.6191, 0.8479, 0.6325, 0.8329, 0.6349, 0.8329, 0.6207, 0.8821, 0.626, 0.901, 0.648, 0.8785, 0.6644, 0.8628, 0.6292, 0.8628, 0.6292, 0.8785, 0.6644, 0.855, 0.6728, 0.8479, 0.6325, 0.8479, 0.6325, 0.855, 0.6728, 0.83, 0.6737, 0.8329, 0.6349, 0.8838, 0.5666, 0.8729, 0.6116, 0.8585, 0.6155, 0.8584, 0.5639, 0.8584, 0.5639, 0.8585, 0.6155, 0.8459, 0.6191, 0.8365, 0.5652, 0.8365, 0.5652, 0.8459, 0.6191, 0.8329, 0.6207, 0.8151, 0.5703, 0.8836, 0.5018, 0.8918, 0.5322, 0.8591, 0.5298, 0.8573, 0.5029, 0.8573, 0.5029, 0.8591, 0.5298, 0.8322, 0.5315, 0.8298, 0.5043, 0.8298, 0.5043, 0.8322, 0.5315, 0.8047, 0.5358, 0.801, 0.5067, 0.8293, 0.4171, 0.8284, 0.4469, 0.7983, 0.4468, 0.7984, 0.4158, 0.8284, 0.4469, 0.8284, 0.476, 0.799, 0.4771, 0.7983, 0.4468, 0.8284, 0.476, 0.8298, 0.5043, 0.801, 0.5067, 0.799, 0.4771, 0.8598, 0.4182, 0.8576, 0.4478, 0.8284, 0.4469, 0.8293, 0.4171, 0.8576, 0.4478, 0.8564, 0.4757, 0.8284, 0.476, 0.8284, 0.4469, 0.8564, 0.4757, 0.8573, 0.5029, 0.8298, 0.5043, 0.8284, 0.476, 0.8965, 0.4187, 0.8851, 0.4501, 0.8576, 0.4478, 0.8598, 0.4182, 0.8851, 0.4501, 0.8824, 0.4762, 0.8564, 0.4757, 0.8576, 0.4478, 0.8824, 0.4762, 0.8836, 0.5018, 0.8573, 0.5029, 0.8564, 0.4757, 0.8824, 0.4762, 0.9138, 0.4776, 0.9149, 0.4956, 0.8836, 0.5018, 0.7697, 0.5468, 0.7233, 0.5411, 0.7239, 0.5087, 0.7704, 0.5097, 0.7704, 0.5097, 0.7239, 0.5087, 0.7231, 0.4812, 0.769, 0.4786, 0.769, 0.4786, 0.7231, 0.4812, 0.7214, 0.4541, 0.7671, 0.4474, 0.7984, 0.4158, 0.7983, 0.4468, 0.7671, 0.4474, 0.7614, 0.4107, 0.7983, 0.4468, 0.799, 0.4771, 0.769, 0.4786, 0.7671, 0.4474, 0.799, 0.4771, 0.801, 0.5067, 0.7704, 0.5097, 0.769, 0.4786, 0.7614, 0.4107, 0.7433, 0.3928, 0.7535, 0.3647, 0.7724, 0.3687, 0.7176, 0.4233, 0.7134, 0.4046, 0.7433, 0.3928, 0.7614, 0.4107, 0.8134, 0.6389, 0.8026, 0.6666, 0.7534, 0.6179, 0.7769, 0.5915, 0.8965, 0.4187, 0.927, 0.439, 0.9169, 0.4596, 0.8851, 0.4501, 0.8851, 0.4501, 0.9169, 0.4596, 0.9138, 0.4776, 0.8824, 0.4762, 0.4575, 0.5109, 0.4585, 0.5425, 0.4206, 0.55, 0.4249, 0.5116, 0.4647, 0.5806, 0.4738, 0.6358, 0.4582, 0.6341, 0.4381, 0.5882, 0.4712, 0.6502, 0.4609, 0.6879, 0.4354, 0.676, 0.451, 0.6506, 0.569, 0.3597, 0.6048, 0.3422, 0.606, 0.367, 0.5816, 0.3899, 0.6055, 0.5642, 0.6168, 0.601, 0.5955, 0.6088, 0.5735, 0.5749, 0.5537, 0.5994, 0.579, 0.6241, 0.5359, 0.6774, 0.5223, 0.6514, 0.4221, 0.5967, 0.395, 0.6197, 0.3794, 0.6031, 0.4035, 0.5711, 0.3696, 0.4018, 0.3611, 0.37, 0.3777, 0.3683, 0.4, 0.3897, 0.4381, 0.5882, 0.4221, 0.5967, 0.4035, 0.5711, 0.4206, 0.55, 0.5385, 0.5901, 0.5537, 0.5994, 0.5223, 0.6514, 0.5163, 0.6348, 0.6017, 0.5439, 0.6055, 0.5642, 0.5735, 0.5749, 0.5572, 0.5532, 0.5499, 0.364, 0.569, 0.3597, 0.5816, 0.3899, 0.5629, 0.4093, 0.4738, 0.6358, 0.4712, 0.6502, 0.451, 0.6506, 0.4582, 0.6341, 0.4206, 0.55, 0.4035, 0.5711, 0.3699, 0.5597, 0.3738, 0.5399, 0.4035, 0.5711, 0.3794, 0.6031, 0.3586, 0.5949, 0.3699, 0.5597, 0.4243, 0.4463, 0.3769, 0.4519, 0.3737, 0.4207, 0.4187, 0.4081, 0.5572, 0.5532, 0.5735, 0.5749, 0.5537, 0.5994, 0.5385, 0.5901, 0.4582, 0.6341, 0.451, 0.6506, 0.4221, 0.5967, 0.4381, 0.5882, 0.5735, 0.5749, 0.5955, 0.6088, 0.579, 0.6241, 0.5537, 0.5994, 0.4585, 0.5425, 0.4647, 0.5806, 0.4381, 0.5882, 0.4206, 0.55, 0.5629, 0.4093, 0.5816, 0.3899, 0.6106, 0.4032, 0.6054, 0.4221, 0.5816, 0.3899, 0.606, 0.367, 0.6226, 0.3714, 0.6106, 0.4032, 0.5542, 0.5136, 0.5993, 0.5104, 0.6017, 0.5439, 0.5572, 0.5532, 0.4, 0.3897, 0.3777, 0.3683, 0.379, 0.3534, 0.4101, 0.3609, 0.5231, 0.4133, 0.5189, 0.3674, 0.5499, 0.364, 0.5629, 0.4093, 0.4187, 0.4081, 0.4294, 0.3647, 0.4609, 0.3676, 0.4574, 0.4132, 0.4574, 0.4132, 0.4609, 0.3676, 0.49, 0.3683, 0.4901, 0.4138, 0.4901, 0.4138, 0.49, 0.3683, 0.5189, 0.3674, 0.5231, 0.4133, 0.5572, 0.5532, 0.5385, 0.5901, 0.5118, 0.5815, 0.5196, 0.5434, 0.5196, 0.5434, 0.5118, 0.5815, 0.4882, 0.5787, 0.489, 0.5413, 0.489, 0.5413, 0.4882, 0.5787, 0.4647, 0.5806, 0.4585, 0.5425, 0.5163, 0.6348, 0.5223, 0.6514, 0.5023, 0.6504, 0.5008, 0.6357, 0.5008, 0.6357, 0.5023, 0.6504, 0.4867, 0.6507, 0.4873, 0.6368, 0.4873, 0.6368, 0.4867, 0.6507, 0.4712, 0.6502, 0.4738, 0.6358, 0.5223, 0.6514, 0.5359, 0.6774, 0.5103, 0.6885, 0.5023, 0.6504, 0.5023, 0.6504, 0.5103, 0.6885, 0.4856, 0.6919, 0.4867, 0.6507, 0.4867, 0.6507, 0.4856, 0.6919, 0.4609, 0.6879, 0.4712, 0.6502, 0.5385, 0.5901, 0.5163, 0.6348, 0.5008, 0.6357, 0.5118, 0.5815, 0.5118, 0.5815, 0.5008, 0.6357, 0.4873, 0.6368, 0.4882, 0.5787, 0.4882, 0.5787, 0.4873, 0.6368, 0.4738, 0.6358, 0.4647, 0.5806, 0.5542, 0.5136, 0.5572, 0.5532, 0.5196, 0.5434, 0.5214, 0.5118, 0.5214, 0.5118, 0.5196, 0.5434, 0.489, 0.5413, 0.4895, 0.5107, 0.4895, 0.5107, 0.489, 0.5413, 0.4585, 0.5425, 0.4575, 0.5109, 0.4901, 0.4138, 0.49, 0.4464, 0.4573, 0.4462, 0.4574, 0.4132, 0.49, 0.4464, 0.4898, 0.4788, 0.4573, 0.4787, 0.4573, 0.4462, 0.4898, 0.4788, 0.4895, 0.5107, 0.4575, 0.5109, 0.4573, 0.4787, 0.5231, 0.4133, 0.523, 0.4467, 0.49, 0.4464, 0.4901, 0.4138, 0.523, 0.4467, 0.5223, 0.4795, 0.4898, 0.4788, 0.49, 0.4464, 0.5223, 0.4795, 0.5214, 0.5118, 0.4895, 0.5107, 0.4898, 0.4788, 0.5629, 0.4093, 0.5563, 0.4476, 0.523, 0.4467, 0.5231, 0.4133, 0.5563, 0.4476, 0.5547, 0.4805, 0.5223, 0.4795, 0.523, 0.4467, 0.5547, 0.4805, 0.5542, 0.5136, 0.5214, 0.5118, 0.5223, 0.4795, 0.5547, 0.4805, 0.5994, 0.4819, 0.5993, 0.5104, 0.5542, 0.5136, 0.4206, 0.55, 0.3738, 0.5399, 0.3769, 0.5073, 0.4249, 0.5116, 0.4249, 0.5116, 0.3769, 0.5073, 0.3775, 0.4794, 0.4252, 0.479, 0.4252, 0.479, 0.3775, 0.4794, 0.3769, 0.4519, 0.4243, 0.4463, 0.4574, 0.4132, 0.4573, 0.4462, 0.4243, 0.4463, 0.4187, 0.4081, 0.4573, 0.4462, 0.4573, 0.4787, 0.4252, 0.479, 0.4243, 0.4463, 0.4573, 0.4787, 0.4575, 0.5109, 0.4249, 0.5116, 0.4252, 0.479, 0.4187, 0.4081, 0.4, 0.3897, 0.4101, 0.3609, 0.4294, 0.3647, 0.3737, 0.4207, 0.3696, 0.4018, 0.4, 0.3897, 0.4187, 0.4081, 0.451, 0.6506, 0.4354, 0.676, 0.395, 0.6197, 0.4221, 0.5967, 0.5629, 0.4093, 0.6054, 0.4221, 0.6008, 0.4539, 0.5563, 0.4476, 0.5563, 0.4476, 0.6008, 0.4539, 0.5994, 0.4819, 0.5547, 0.4805, 0.1257, 0.4901, 0.1227, 0.5167, 0.09019, 0.5165, 0.09997, 0.4875, 0.1215, 0.5505, 0.1188, 0.6025, 0.1045, 0.5976, 0.0964, 0.5518, 0.1133, 0.6155, 0.09521, 0.6498, 0.07303, 0.6324, 0.094, 0.6115, 0.2294, 0.3576, 0.2629, 0.3408, 0.2644, 0.3643, 0.2414, 0.386, 0.2553, 0.5539, 0.2627, 0.5911, 0.2406, 0.5966, 0.2232, 0.561, 0.201, 0.582, 0.2222, 0.6096, 0.1707, 0.6546, 0.1622, 0.6267, 0.08015, 0.5554, 0.04839, 0.568, 0.03947, 0.5468, 0.07146, 0.5289, 0.05049, 0.4126, 0.0263, 0.3935, 0.03959, 0.3766, 0.07246, 0.3929, 0.0964, 0.5518, 0.08015, 0.5554, 0.07146, 0.5289, 0.09019, 0.5165, 0.1879, 0.5709, 0.201, 0.582, 0.1622, 0.6267, 0.1594, 0.6096, 0.2535, 0.5338, 0.2553, 0.5539, 0.2232, 0.561, 0.2102, 0.5385, 0.2115, 0.3617, 0.2294, 0.3576, 0.2414, 0.386, 0.2237, 0.404, 0.1188, 0.6025, 0.1133, 0.6155, 0.094, 0.6115, 0.1045, 0.5976, 0.09019, 0.5165, 0.07146, 0.5289, 0.05006, 0.5099, 0.05892, 0.4985, 0.07146, 0.5289, 0.03947, 0.5468, 0.02561, 0.529, 0.05006, 0.5099, 0.1015, 0.437, 0.06768, 0.4447, 0.05959, 0.4246, 0.09263, 0.406, 0.2102, 0.5385, 0.2232, 0.561, 0.201, 0.582, 0.1879, 0.5709, 0.1045, 0.5976, 0.094, 0.6115, 0.08015, 0.5554, 0.0964, 0.5518, 0.2232, 0.561, 0.2406, 0.5966, 0.2222, 0.6096, 0.201, 0.582, 0.1227, 0.5167, 0.1215, 0.5505, 0.0964, 0.5518, 0.09019, 0.5165, 0.2237, 0.404, 0.2414, 0.386, 0.2689, 0.3987, 0.2636, 0.4169, 0.2414, 0.386, 0.2644, 0.3643, 0.2804, 0.3684, 0.2689, 0.3987, 0.2111, 0.501, 0.2539, 0.5014, 0.2535, 0.5338, 0.2102, 0.5385, 0.07246, 0.3929, 0.03959, 0.3766, 0.04392, 0.3577, 0.07834, 0.3634, 0.1867, 0.4074, 0.1825, 0.3652, 0.2115, 0.3617, 0.2237, 0.404, 0.09263, 0.406, 0.0979, 0.3653, 0.1284, 0.3664, 0.1274, 0.4078, 0.1274, 0.4078, 0.1284, 0.3664, 0.1557, 0.3663, 0.1567, 0.4078, 0.1567, 0.4078, 0.1557, 0.3663, 0.1825, 0.3652, 0.1867, 0.4074, 0.2102, 0.5385, 0.1879, 0.5709, 0.1641, 0.559, 0.1764, 0.5252, 0.1764, 0.5252, 0.1641, 0.559, 0.143, 0.5529, 0.1492, 0.5197, 0.1492, 0.5197, 0.143, 0.5529, 0.1215, 0.5505, 0.1227, 0.5167, 0.1594, 0.6096, 0.1622, 0.6267, 0.143, 0.622, 0.1444, 0.6077, 0.1444, 0.6077, 0.143, 0.622, 0.128, 0.6192, 0.1314, 0.6061, 0.1314, 0.6061, 0.128, 0.6192, 0.1133, 0.6155, 0.1188, 0.6025, 0.1622, 0.6267, 0.1707, 0.6546, 0.1434, 0.6607, 0.143, 0.622, 0.143, 0.622, 0.1434, 0.6607, 0.1185, 0.659, 0.128, 0.6192, 0.128, 0.6192, 0.1185, 0.659, 0.09521, 0.6498, 0.1133, 0.6155, 0.1879, 0.5709, 0.1594, 0.6096, 0.1444, 0.6077, 0.1641, 0.559, 0.1641, 0.559, 0.1444, 0.6077, 0.1314, 0.6061, 0.143, 0.5529, 0.143, 0.5529, 0.1314, 0.6061, 0.1188, 0.6025, 0.1215, 0.5505, 0.2111, 0.501, 0.2102, 0.5385, 0.1764, 0.5252, 0.1811, 0.4967, 0.1811, 0.4967, 0.1764, 0.5252, 0.1492, 0.5197, 0.1529, 0.493, 0.1529, 0.493, 0.1492, 0.5197, 0.1227, 0.5167, 0.1257, 0.4901, 0.1567, 0.4078, 0.1566, 0.4368, 0.1283, 0.4364, 0.1274, 0.4078, 0.1566, 0.4368, 0.1554, 0.4652, 0.128, 0.4636, 0.1283, 0.4364, 0.1554, 0.4652, 0.1529, 0.493, 0.1257, 0.4901, 0.128, 0.4636, 0.1867, 0.4074, 0.1861, 0.4379, 0.1566, 0.4368, 0.1567, 0.4078, 0.1861, 0.4379, 0.1842, 0.4675, 0.1554, 0.4652, 0.1566, 0.4368, 0.1842, 0.4675, 0.1811, 0.4967, 0.1529, 0.493, 0.1554, 0.4652, 0.2237, 0.404, 0.2167, 0.4396, 0.1861, 0.4379, 0.1867, 0.4074, 0.2167, 0.4396, 0.2137, 0.4703, 0.1842, 0.4675, 0.1861, 0.4379, 0.2137, 0.4703, 0.2111, 0.501, 0.1811, 0.4967, 0.1842, 0.4675, 0.2137, 0.4703, 0.2556, 0.474, 0.2539, 0.5014, 0.2111, 0.501, 0.09019, 0.5165, 0.05892, 0.4985, 0.06724, 0.479, 0.09997, 0.4875, 0.09997, 0.4875, 0.06724, 0.479, 0.06948, 0.4619, 0.1026, 0.4626, 0.1026, 0.4626, 0.06948, 0.4619, 0.06768, 0.4447, 0.1015, 0.437, 0.1274, 0.4078, 0.1283, 0.4364, 0.1015, 0.437, 0.09263, 0.406, 0.1283, 0.4364, 0.128, 0.4636, 0.1026, 0.4626, 0.1015, 0.437, 0.128, 0.4636, 0.1257, 0.4901, 0.09997, 0.4875, 0.1026, 0.4626, 0.09263, 0.406, 0.07246, 0.3929, 0.07834, 0.3634, 0.0979, 0.3653, 0.05959, 0.4246, 0.05049, 0.4126, 0.07246, 0.3929, 0.09263, 0.406, 0.094, 0.6115, 0.07303, 0.6324, 0.04839, 0.568, 0.08015, 0.5554, 0.2237, 0.404, 0.2636, 0.4169, 0.2583, 0.4472, 0.2167, 0.4396, 0.2167, 0.4396, 0.2583, 0.4472, 0.2556, 0.474, 0.2137, 0.4703, 0.7051, 0.373, 0.7134, 0.4046, 0.6106, 0.4032, 0.6226, 0.3714, 0.7134, 0.4046, 0.7176, 0.4233, 0.6054, 0.4221, 0.6106, 0.4032, 0.7176, 0.4233, 0.7214, 0.4541, 0.6008, 0.4539, 0.6054, 0.4221, 0.7214, 0.4541, 0.7231, 0.4812, 0.5994, 0.4819, 0.6008, 0.4539, 0.7231, 0.4812, 0.7239, 0.5087, 0.5993, 0.5104, 0.5994, 0.4819, 0.7239, 0.5087, 0.7233, 0.5411, 0.6017, 0.5439, 0.5993, 0.5104, 0.7233, 0.5411, 0.7212, 0.561, 0.6055, 0.5642, 0.6017, 0.5439, 0.7212, 0.561, 0.7135, 0.5972, 0.6168, 0.601, 0.6055, 0.5642, 0.3611, 0.37, 0.3696, 0.4018, 0.2689, 0.3987, 0.2804, 0.3684, 0.3696, 0.4018, 0.3737, 0.4207, 0.2636, 0.4169, 0.2689, 0.3987, 0.3737, 0.4207, 0.3769, 0.4519, 0.2583, 0.4472, 0.2636, 0.4169, 0.3769, 0.4519, 0.3775, 0.4794, 0.2556, 0.474, 0.2583, 0.4472, 0.3775, 0.4794, 0.3769, 0.5073, 0.2539, 0.5014, 0.2556, 0.474, 0.3769, 0.5073, 0.3738, 0.5399, 0.2535, 0.5338, 0.2539, 0.5014, 0.3738, 0.5399, 0.3699, 0.5597, 0.2553, 0.5539, 0.2535, 0.5338, 0.3699, 0.5597, 0.3586, 0.5949, 0.2627, 0.5911, 0.2553, 0.5539, 0.8044, 0.2304, 0.8029, 0.2625, 0.7642, 0.2649, 0.7723, 0.2279, 0.9263, 0.1064, 0.9619, 0.09966, 0.9666, 0.1202, 0.9317, 0.1368, 0.9453, 0.2618, 0.971, 0.2812, 0.9579, 0.2993, 0.9238, 0.2817, 0.7548, 0.3104, 0.723, 0.3178, 0.7206, 0.3015, 0.7446, 0.2817, 0.7284, 0.1091, 0.7209, 0.07145, 0.743, 0.06579, 0.7639, 0.101, 0.7743, 0.307, 0.7548, 0.3104, 0.7446, 0.2817, 0.7642, 0.2649, 0.9358, 0.2493, 0.9453, 0.2618, 0.9238, 0.2817, 0.903, 0.2676, 0.9073, 0.1079, 0.9263, 0.1064, 0.9317, 0.1368, 0.9106, 0.1495, 0.7642, 0.2649, 0.7446, 0.2817, 0.7153, 0.2679, 0.7204, 0.2498, 0.7446, 0.2817, 0.7206, 0.3015, 0.7049, 0.2978, 0.7153, 0.2679, 0.7787, 0.1635, 0.7303, 0.1634, 0.7304, 0.1301, 0.779, 0.1244, 0.903, 0.2676, 0.9238, 0.2817, 0.9153, 0.3121, 0.8951, 0.3089, 0.9238, 0.2817, 0.9579, 0.2993, 0.9512, 0.3206, 0.9153, 0.3121, 0.8029, 0.2625, 0.8054, 0.3048, 0.7743, 0.307, 0.7642, 0.2649, 0.9106, 0.1495, 0.9317, 0.1368, 0.9513, 0.158, 0.9405, 0.1698, 0.9317, 0.1368, 0.9666, 0.1202, 0.979, 0.1399, 0.9513, 0.158, 0.8943, 0.2341, 0.9278, 0.2276, 0.9358, 0.2493, 0.903, 0.2676, 0.7639, 0.101, 0.743, 0.06579, 0.7573, 0.05137, 0.7842, 0.0755, 0.875, 0.1471, 0.8784, 0.1069, 0.9073, 0.1079, 0.9106, 0.1495, 0.779, 0.1244, 0.8006, 0.08571, 0.8281, 0.0968, 0.8155, 0.137, 0.8155, 0.137, 0.8281, 0.0968, 0.8531, 0.1031, 0.8455, 0.1428, 0.8455, 0.1428, 0.8531, 0.1031, 0.8784, 0.1069, 0.875, 0.1471, 0.903, 0.2676, 0.8951, 0.3089, 0.8628, 0.3061, 0.8657, 0.2642, 0.8657, 0.2642, 0.8628, 0.3061, 0.8339, 0.3048, 0.8346, 0.2631, 0.8346, 0.2631, 0.8339, 0.3048, 0.8054, 0.3048, 0.8029, 0.2625, 0.8943, 0.2341, 0.903, 0.2676, 0.8657, 0.2642, 0.8657, 0.2337, 0.8657, 0.2337, 0.8657, 0.2642, 0.8346, 0.2631, 0.8356, 0.2324, 0.8356, 0.2324, 0.8346, 0.2631, 0.8029, 0.2625, 0.8044, 0.2304, 0.8455, 0.1428, 0.841, 0.1722, 0.8106, 0.168, 0.8155, 0.137, 0.841, 0.1722, 0.8377, 0.2021, 0.807, 0.1991, 0.8106, 0.168, 0.8377, 0.2021, 0.8356, 0.2324, 0.8044, 0.2304, 0.807, 0.1991, 0.875, 0.1471, 0.8704, 0.1761, 0.841, 0.1722, 0.8455, 0.1428, 0.8704, 0.1761, 0.867, 0.2047, 0.8377, 0.2021, 0.841, 0.1722, 0.867, 0.2047, 0.8657, 0.2337, 0.8356, 0.2324, 0.8377, 0.2021, 0.9106, 0.1495, 0.8981, 0.1801, 0.8704, 0.1761, 0.875, 0.1471, 0.8981, 0.1801, 0.8941, 0.2068, 0.867, 0.2047, 0.8704, 0.1761, 0.8941, 0.2068, 0.8943, 0.2341, 0.8657, 0.2337, 0.867, 0.2047, 0.8941, 0.2068, 0.9267, 0.2089, 0.9278, 0.2276, 0.8943, 0.2341, 0.7642, 0.2649, 0.7204, 0.2498, 0.7257, 0.219, 0.7723, 0.2279, 0.7723, 0.2279, 0.7257, 0.219, 0.7285, 0.1915, 0.7758, 0.1959, 0.7758, 0.1959, 0.7285, 0.1915, 0.7303, 0.1634, 0.7787, 0.1635, 0.8155, 0.137, 0.8106, 0.168, 0.7787, 0.1635, 0.779, 0.1244, 0.8106, 0.168, 0.807, 0.1991, 0.7758, 0.1959, 0.7787, 0.1635, 0.807, 0.1991, 0.8044, 0.2304, 0.7723, 0.2279, 0.7758, 0.1959, 0.779, 0.1244, 0.7639, 0.101, 0.7842, 0.0755, 0.8006, 0.08571, 0.7304, 0.1301, 0.7284, 0.1091, 0.7639, 0.101, 0.779, 0.1244, 0.9106, 0.1495, 0.9405, 0.1698, 0.9301, 0.1905, 0.8981, 0.1801, 0.8981, 0.1801, 0.9301, 0.1905, 0.9267, 0.2089, 0.8941, 0.2068, 0.4575, 0.2211, 0.4578, 0.2548, 0.418, 0.2591, 0.4241, 0.2209, 0.5616, 0.06239, 0.5917, 0.04205, 0.6038, 0.05805, 0.5794, 0.09081, 0.6123, 0.266, 0.624, 0.2987, 0.6045, 0.3016, 0.5831, 0.2793, 0.4101, 0.3057, 0.3782, 0.314, 0.3755, 0.2978, 0.3989, 0.277, 0.3677, 0.1074, 0.3559, 0.07213, 0.376, 0.06411, 0.4009, 0.09484, 0.4299, 0.3018, 0.4101, 0.3057, 0.3989, 0.277, 0.418, 0.2591, 0.6075, 0.2471, 0.6123, 0.266, 0.5831, 0.2793, 0.5644, 0.2606, 0.5437, 0.07049, 0.5616, 0.06239, 0.5794, 0.09081, 0.5621, 0.1133, 0.418, 0.2591, 0.3989, 0.277, 0.3689, 0.2645, 0.373, 0.2463, 0.3989, 0.277, 0.3755, 0.2978, 0.3598, 0.2946, 0.3689, 0.2645, 0.4242, 0.1547, 0.3758, 0.16, 0.3722, 0.1275, 0.4192, 0.1155, 0.5644, 0.2606, 0.5831, 0.2793, 0.5716, 0.3078, 0.5525, 0.3031, 0.5831, 0.2793, 0.6045, 0.3016, 0.6042, 0.3174, 0.5716, 0.3078, 0.4578, 0.2548, 0.4617, 0.2986, 0.4299, 0.3018, 0.418, 0.2591, 0.5621, 0.1133, 0.5794, 0.09081, 0.6113, 0.1029, 0.6067, 0.1236, 0.5794, 0.09081, 0.6038, 0.05805, 0.6242, 0.06717, 0.6113, 0.1029, 0.5584, 0.2207, 0.6036, 0.2148, 0.6075, 0.2471, 0.5644, 0.2606, 0.4009, 0.09484, 0.376, 0.06411, 0.3872, 0.04854, 0.4164, 0.06716, 0.5221, 0.1209, 0.5147, 0.07814, 0.5437, 0.07049, 0.5621, 0.1133, 0.4192, 0.1155, 0.4339, 0.07417, 0.4627, 0.07982, 0.4578, 0.1224, 0.4578, 0.1224, 0.4627, 0.07982, 0.4887, 0.08072, 0.4898, 0.1229, 0.4898, 0.1229, 0.4887, 0.08072, 0.5147, 0.07814, 0.5221, 0.1209, 0.5644, 0.2606, 0.5525, 0.3031, 0.5205, 0.2992, 0.5245, 0.2548, 0.5245, 0.2548, 0.5205, 0.2992, 0.491, 0.298, 0.4911, 0.2541, 0.4911, 0.2541, 0.491, 0.298, 0.4617, 0.2986, 0.4578, 0.2548, 0.5584, 0.2207, 0.5644, 0.2606, 0.5245, 0.2548, 0.5245, 0.221, 0.5245, 0.221, 0.5245, 0.2548, 0.4911, 0.2541, 0.491, 0.221, 0.491, 0.221, 0.4911, 0.2541, 0.4578, 0.2548, 0.4575, 0.2211, 0.4898, 0.1229, 0.4904, 0.155, 0.4575, 0.155, 0.4578, 0.1224, 0.4904, 0.155, 0.4908, 0.1878, 0.4576, 0.1879, 0.4575, 0.155, 0.4908, 0.1878, 0.491, 0.221, 0.4575, 0.2211, 0.4576, 0.1879, 0.5221, 0.1209, 0.5236, 0.1542, 0.4904, 0.155, 0.4898, 0.1229, 0.5236, 0.1542, 0.5241, 0.1875, 0.4908, 0.1878, 0.4904, 0.155, 0.5241, 0.1875, 0.5245, 0.221, 0.491, 0.221, 0.4908, 0.1878, 0.5621, 0.1133, 0.5575, 0.1532, 0.5236, 0.1542, 0.5221, 0.1209, 0.5575, 0.1532, 0.5573, 0.187, 0.5241, 0.1875, 0.5236, 0.1542, 0.5573, 0.187, 0.5584, 0.2207, 0.5245, 0.221, 0.5241, 0.1875, 0.5573, 0.187, 0.6027, 0.1863, 0.6036, 0.2148, 0.5584, 0.2207, 0.418, 0.2591, 0.373, 0.2463, 0.3763, 0.2154, 0.4241, 0.2209, 0.4241, 0.2209, 0.3763, 0.2154, 0.3767, 0.1879, 0.4249, 0.1878, 0.4249, 0.1878, 0.3767, 0.1879, 0.3758, 0.16, 0.4242, 0.1547, 0.4578, 0.1224, 0.4575, 0.155, 0.4242, 0.1547, 0.4192, 0.1155, 0.4575, 0.155, 0.4576, 0.1879, 0.4249, 0.1878, 0.4242, 0.1547, 0.4576, 0.1879, 0.4575, 0.2211, 0.4241, 0.2209, 0.4249, 0.1878, 0.4192, 0.1155, 0.4009, 0.09484, 0.4164, 0.06716, 0.4339, 0.07417, 0.3722, 0.1275, 0.3677, 0.1074, 0.4009, 0.09484, 0.4192, 0.1155, 0.5621, 0.1133, 0.6067, 0.1236, 0.6034, 0.1575, 0.5575, 0.1532, 0.5575, 0.1532, 0.6034, 0.1575, 0.6027, 0.1863, 0.5573, 0.187, 0.1267, 0.2322, 0.1263, 0.2612, 0.09078, 0.2628, 0.09966, 0.2318, 0.2025, 0.08171, 0.228, 0.05807, 0.242, 0.07166, 0.2232, 0.1059, 0.2684, 0.2681, 0.2806, 0.2989, 0.2621, 0.3021, 0.2413, 0.2816, 0.0778, 0.3052, 0.04225, 0.3122, 0.03675, 0.2908, 0.07055, 0.2756, 0.04715, 0.1604, 0.02352, 0.1427, 0.03587, 0.1261, 0.06714, 0.1412, 0.09775, 0.3028, 0.0778, 0.3052, 0.07055, 0.2756, 0.09078, 0.2628, 0.263, 0.2503, 0.2684, 0.2681, 0.2413, 0.2816, 0.2232, 0.2648, 0.1871, 0.09193, 0.2025, 0.08171, 0.2232, 0.1059, 0.2099, 0.1289, 0.09078, 0.2628, 0.07055, 0.2756, 0.04892, 0.2555, 0.0579, 0.2441, 0.07055, 0.2756, 0.03675, 0.2908, 0.02439, 0.2732, 0.04892, 0.2555, 0.09729, 0.1812, 0.06492, 0.1905, 0.05626, 0.1715, 0.08655, 0.1524, 0.2232, 0.2648, 0.2413, 0.2816, 0.2311, 0.3087, 0.2132, 0.3047, 0.2413, 0.2816, 0.2621, 0.3021, 0.262, 0.3171, 0.2311, 0.3087, 0.1263, 0.2612, 0.1283, 0.301, 0.09775, 0.3028, 0.09078, 0.2628, 0.2099, 0.1289, 0.2232, 0.1059, 0.2548, 0.1135, 0.2527, 0.1336, 0.2232, 0.1059, 0.242, 0.07166, 0.2628, 0.07794, 0.2548, 0.1135, 0.216, 0.2282, 0.2576, 0.22, 0.263, 0.2503, 0.2232, 0.2648, 0.06714, 0.1412, 0.03587, 0.1261, 0.04022, 0.108, 0.07183, 0.1143, 0.1745, 0.1409, 0.1616, 0.1034, 0.1871, 0.09193, 0.2099, 0.1289, 0.08655, 0.1524, 0.0888, 0.1156, 0.1152, 0.1141, 0.119, 0.151, 0.119, 0.151, 0.1152, 0.1141, 0.1384, 0.1101, 0.1462, 0.1469, 0.1462, 0.1469, 0.1384, 0.1101, 0.1616, 0.1034, 0.1745, 0.1409, 0.2232, 0.2648, 0.2132, 0.3047, 0.1833, 0.3016, 0.1863, 0.2607, 0.1863, 0.2607, 0.1833, 0.3016, 0.1558, 0.3008, 0.156, 0.2607, 0.156, 0.2607, 0.1558, 0.3008, 0.1283, 0.301, 0.1263, 0.2612, 0.216, 0.2282, 0.2232, 0.2648, 0.1863, 0.2607, 0.1851, 0.2301, 0.1851, 0.2301, 0.1863, 0.2607, 0.156, 0.2607, 0.1554, 0.2314, 0.1554, 0.2314, 0.156, 0.2607, 0.1263, 0.2612, 0.1267, 0.2322, 0.1462, 0.1469, 0.1506, 0.1744, 0.1231, 0.1779, 0.119, 0.151, 0.1506, 0.1744, 0.1537, 0.2027, 0.126, 0.2048, 0.1231, 0.1779, 0.1537, 0.2027, 0.1554, 0.2314, 0.1267, 0.2322, 0.126, 0.2048, 0.1745, 0.1409, 0.1795, 0.1704, 0.1506, 0.1744, 0.1462, 0.1469, 0.1795, 0.1704, 0.1829, 0.2001, 0.1537, 0.2027, 0.1506, 0.1744, 0.1829, 0.2001, 0.1851, 0.2301, 0.1554, 0.2314, 0.1537, 0.2027, 0.2099, 0.1289, 0.2101, 0.1662, 0.1795, 0.1704, 0.1745, 0.1409, 0.2101, 0.1662, 0.2128, 0.1972, 0.1829, 0.2001, 0.1795, 0.1704, 0.2128, 0.1972, 0.216, 0.2282, 0.1851, 0.2301, 0.1829, 0.2001, 0.2128, 0.1972, 0.2548, 0.1932, 0.2576, 0.22, 0.216, 0.2282, 0.09078, 0.2628, 0.0579, 0.2441, 0.06588, 0.2244, 0.09966, 0.2318, 0.09966, 0.2318, 0.06588, 0.2244, 0.06745, 0.2073, 0.1005, 0.2062, 0.1005, 0.2062, 0.06745, 0.2073, 0.06492, 0.1905, 0.09729, 0.1812, 0.119, 0.151, 0.1231, 0.1779, 0.09729, 0.1812, 0.08655, 0.1524, 0.1231, 0.1779, 0.126, 0.2048, 0.1005, 0.2062, 0.09729, 0.1812, 0.126, 0.2048, 0.1267, 0.2322, 0.09966, 0.2318, 0.1005, 0.2062, 0.08655, 0.1524, 0.06714, 0.1412, 0.07183, 0.1143, 0.0888, 0.1156, 0.05626, 0.1715, 0.04715, 0.1604, 0.06714, 0.1412, 0.08655, 0.1524, 0.2099, 0.1289, 0.2527, 0.1336, 0.253, 0.1658, 0.2101, 0.1662, 0.2101, 0.1662, 0.253, 0.1658, 0.2548, 0.1932, 0.2128, 0.1972, 0.7209, 0.07145, 0.7284, 0.1091, 0.6113, 0.1029, 0.6242, 0.06717, 0.7284, 0.1091, 0.7304, 0.1301, 0.6067, 0.1236, 0.6113, 0.1029, 0.7304, 0.1301, 0.7303, 0.1634, 0.6034, 0.1575, 0.6067, 0.1236, 0.7303, 0.1634, 0.7285, 0.1915, 0.6027, 0.1863, 0.6034, 0.1575, 0.7285, 0.1915, 0.7257, 0.219, 0.6036, 0.2148, 0.6027, 0.1863, 0.7257, 0.219, 0.7204, 0.2498, 0.6075, 0.2471, 0.6036, 0.2148, 0.7204, 0.2498, 0.7153, 0.2679, 0.6123, 0.266, 0.6075, 0.2471, 0.7153, 0.2679, 0.7049, 0.2978, 0.624, 0.2987, 0.6123, 0.266, 0.3559, 0.07213, 0.3677, 0.1074, 0.2548, 0.1135, 0.2628, 0.07794, 0.3677, 0.1074, 0.3722, 0.1275, 0.2527, 0.1336, 0.2548, 0.1135, 0.3722, 0.1275, 0.3758, 0.16, 0.253, 0.1658, 0.2527, 0.1336, 0.3758, 0.16, 0.3767, 0.1879, 0.2548, 0.1932, 0.253, 0.1658, 0.3767, 0.1879, 0.3763, 0.2154, 0.2576, 0.22, 0.2548, 0.1932, 0.3763, 0.2154, 0.373, 0.2463, 0.263, 0.2503, 0.2576, 0.22, 0.373, 0.2463, 0.3689, 0.2645, 0.2684, 0.2681, 0.263, 0.2503, 0.3689, 0.2645, 0.3598, 0.2946, 0.2806, 0.2989, 0.2684, 0.2681, 0.95, 0.3687, 0.9125, 0.3736, 0.9153, 0.3121, 0.9512, 0.3206, 0.9125, 0.3736, 0.8917, 0.3748, 0.8951, 0.3089, 0.9153, 0.3121, 0.8917, 0.3748, 0.8598, 0.375, 0.8628, 0.3061, 0.8951, 0.3089, 0.8598, 0.375, 0.8313, 0.374, 0.8339, 0.3048, 0.8628, 0.3061, 0.8313, 0.374, 0.803, 0.3722, 0.8054, 0.3048, 0.8339, 0.3048, 0.803, 0.3722, 0.7724, 0.3687, 0.7743, 0.307, 0.8054, 0.3048, 0.7724, 0.3687, 0.7535, 0.3647, 0.7548, 0.3104, 0.7743, 0.307, 0.7535, 0.3647, 0.7231, 0.3569, 0.723, 0.3178, 0.7548, 0.3104, 0.6048, 0.3422, 0.569, 0.3597, 0.5716, 0.3078, 0.6042, 0.3174, 0.569, 0.3597, 0.5499, 0.364, 0.5525, 0.3031, 0.5716, 0.3078, 0.5499, 0.364, 0.5189, 0.3674, 0.5205, 0.2992, 0.5525, 0.3031, 0.5189, 0.3674, 0.49, 0.3683, 0.491, 0.298, 0.5205, 0.2992, 0.49, 0.3683, 0.4609, 0.3676, 0.4617, 0.2986, 0.491, 0.298, 0.4609, 0.3676, 0.4294, 0.3647, 0.4299, 0.3018, 0.4617, 0.2986, 0.4294, 0.3647, 0.4101, 0.3609, 0.4101, 0.3057, 0.4299, 0.3018, 0.4101, 0.3609, 0.379, 0.3534, 0.3782, 0.314, 0.4101, 0.3057, 0.2629, 0.3408, 0.2294, 0.3576, 0.2311, 0.3087, 0.262, 0.3171, 0.2294, 0.3576, 0.2115, 0.3617, 0.2132, 0.3047, 0.2311, 0.3087, 0.2115, 0.3617, 0.1825, 0.3652, 0.1833, 0.3016, 0.2132, 0.3047, 0.1825, 0.3652, 0.1557, 0.3663, 0.1558, 0.3008, 0.1833, 0.3016, 0.1557, 0.3663, 0.1284, 0.3664, 0.1283, 0.301, 0.1558, 0.3008, 0.1284, 0.3664, 0.0979, 0.3653, 0.09775, 0.3028, 0.1283, 0.301, 0.0979, 0.3653, 0.07834, 0.3634, 0.0778, 0.3052, 0.09775, 0.3028, 0.07834, 0.3634, 0.04392, 0.3577, 0.04225, 0.3122, 0.0778, 0.3052, 0.3872, 0.04854, 0.4036, 0.01124, 0.4306, 0.02159, 0.4164, 0.06716, 0.8006, 0.08571, 0.8223, 0.03843, 0.8438, 0.0461, 0.8281, 0.0968, 0.4627, 0.07982, 0.4666, 0.02819, 0.486, 0.02809, 0.4887, 0.08072, 0.1384, 0.1101, 0.1258, 0.06257, 0.1437, 0.05654, 0.1616, 0.1034, 0.5616, 0.06239, 0.5425, 0.01392, 0.572, 8.317e-05, 0.5917, 0.04205, 0.4164, 0.06716, 0.4306, 0.02159, 0.4453, 0.02542, 0.4339, 0.07417, 0.9073, 0.1079, 0.9076, 0.05469, 0.9244, 0.0543, 0.9263, 0.1064, 0.8784, 0.1069, 0.884, 0.05373, 0.9076, 0.05469, 0.9073, 0.1079, 0.7573, 0.05137, 0.7815, 0.01534, 0.8078, 0.03143, 0.7842, 0.0755, 0.0888, 0.1156, 0.08691, 0.06912, 0.1076, 0.06668, 0.1152, 0.1141, 0.8281, 0.0968, 0.8438, 0.0461, 0.8636, 0.05083, 0.8531, 0.1031, 0.4887, 0.08072, 0.486, 0.02809, 0.5055, 0.02557, 0.5147, 0.07814, 0.9263, 0.1064, 0.9244, 0.0543, 0.9582, 0.05165, 0.9619, 0.09966, 0.7842, 0.0755, 0.8078, 0.03143, 0.8223, 0.03843, 0.8006, 0.08571, 0.1871, 0.09193, 0.1632, 0.04714, 0.1767, 0.03922, 0.2025, 0.08171, 0.1616, 0.1034, 0.1437, 0.05654, 0.1632, 0.04714, 0.1871, 0.09193, 0.04022, 0.108, 0.04378, 0.0679, 0.07225, 0.06947, 0.07183, 0.1143, 0.4339, 0.07417, 0.4453, 0.02542, 0.4666, 0.02819, 0.4627, 0.07982, 0.1152, 0.1141, 0.1076, 0.06668, 0.1258, 0.06257, 0.1384, 0.1101, 0.8531, 0.1031, 0.8636, 0.05083, 0.884, 0.05373, 0.8784, 0.1069, 0.2025, 0.08171, 0.1767, 0.03922, 0.2026, 0.02132, 0.228, 0.05807, 0.07183, 0.1143, 0.07225, 0.06947, 0.08691, 0.06912, 0.0888, 0.1156, 0.5437, 0.07049, 0.5272, 0.01963, 0.5425, 0.01392, 0.5616, 0.06239, 0.5147, 0.07814, 0.5055, 0.02557, 0.5272, 0.01963, 0.5437, 0.07049])
me_008.use_remesh_preserve_volume = False
me_008.use_remesh_preserve_attributes = False
me_008.use_mirror_vertex_groups = False
me_008.update()
me_001 = bpy.data.meshes.new('Плоскость.001')
me_001.from_pydata([(-1.0, 0.0, -1.0), (1.0, 0.0, -1.0), (-1.0, 0.0, 1.0), (1.0, 0.0, 1.0), (6.02, 0.0, -1.0), (6.02, 0.0, 1.0), (8.02, 0.0, -1.0), (8.02, 0.0, 1.0), (13.02, 0.0, -1.0), (13.02, 0.0, 1.0), (15.02, 0.0, -1.0), (15.02, 0.0, 1.0), (-1.0, 0.0, 3.0), (1.0, 0.0, 3.0), (6.02, 0.0, 3.0), (8.02, 0.0, 3.0), (13.02, 0.0, 3.0), (15.02, 0.0, 3.0), (-1.0, 0.0, -4.0), (1.0, 0.0, -4.0), (6.02, 0.0, -4.0), (8.02, 0.0, -4.0), (13.02, 0.0, -4.0), (15.02, 0.0, -4.0), (-1.0, 0.0, -6.0), (1.0, 0.0, -6.0), (6.02, 0.0, -6.0), (8.02, 0.0, -6.0), (13.02, 0.0, -6.0), (15.02, 0.0, -6.0), (-1.0, 0.0, -7.0), (1.0, 0.0, -7.0), (6.02, 0.0, -7.0), (8.02, 0.0, -7.0), (13.02, 0.0, -7.0), (15.02, 0.0, -7.0), (-2.0, 0.0, -1.0), (-2.0, 0.0, 1.0), (-2.0, 0.0, -4.0), (-2.0, 0.0, -6.0), (16.02, 0.0, -1.0), (16.02, 0.0, 1.0), (16.02, 0.0, -4.0), (16.02, 0.0, -6.0)], [], [(0, 1, 3, 2), (3, 1, 4, 5), (5, 4, 6, 7), (7, 6, 8, 9), (9, 8, 10, 11), (9, 11, 17, 16), (5, 7, 15, 14), (2, 3, 13, 12), (10, 8, 22, 23), (6, 4, 20, 21), (1, 0, 18, 19), (23, 22, 28, 29), (21, 20, 26, 27), (19, 18, 24, 25), (20, 19, 25, 26), (22, 21, 27, 28), (29, 28, 34, 35), (27, 26, 32, 33), (25, 24, 30, 31), (24, 18, 38, 39), (0, 2, 37, 36), (23, 29, 43, 42), (11, 10, 40, 41)])
me_001.use_remesh_preserve_volume = False
me_001.use_remesh_preserve_attributes = False
me_001.use_mirror_vertex_groups = False
me_001.update()
me_004 = bpy.data.meshes.new('Плоскость.004')
me_004.from_pydata([(-0.8858, -0.03169, -0.8218), (0.8352, -0.03169, -0.8218), (-0.8858, -0.03169, 0.8992), (0.8352, -0.03169, 0.8992), (-0.7998, -0.03169, 2.601), (0.7491, -0.03169, 2.607), (-1.0, 1.0, -1.0), (-1.0, 1.0, 1.0), (1.0, 1.0, 1.0), (-1.0, 1.0, 3.0), (1.0, 1.0, 3.0), (1.0, 1.0, -1.0), (-0.9787, 0.2966, 2.91), (0.9433, 0.2966, 2.91), (0.9433, 0.2966, 0.9878), (-0.9787, 0.2966, -0.9343), (-0.9787, 0.2966, 0.9878), (1.502, -0.03159, -0.8218), (1.502, -0.03159, 0.8992), (1.502, 1.0, 1.0), (1.502, 1.0, -1.0), (1.502, 0.2966, 0.9878), (-0.8858, -0.03169, 1.329), (0.8352, -0.03169, 1.329), (-1.0, 1.0, 1.5), (1.0, 1.0, 1.5), (0.9433, 0.2966, 1.468), (-0.9787, 0.2966, 1.468), (-1.5, -0.03159, -0.8218), (-1.5, -0.03159, 0.8992), (-1.5, 1.0, -1.0), (-1.5, 1.0, 1.0), (-1.5, 0.2966, 0.9878), (-1.5, 0.2966, -0.9343), (0.8352, -0.03169, -1.45), (-0.8858, -0.03169, -1.45), (-1.0, 1.0, -1.45), (1.0, 1.0, -1.45), (-0.9787, 0.2966, -1.45), (-0.4556, -0.2841, -0.8218), (-0.02534, -0.3231, -0.8218), (0.4049, -0.2841, -0.8218), (0.4049, -0.2841, 0.8992), (-0.02534, -0.3231, 0.8992), (-0.4556, -0.2841, 0.8992), (0.4049, -0.2841, 2.81), (-0.02534, -0.3231, 2.872), (-0.4556, -0.2841, 2.8), (0.5, 1.0, 3.232), (0.0, 1.0, 3.3), (-0.5, 1.0, 3.232), (0.4628, 0.03211, 3.148), (-0.01771, -0.01397, 3.21), (-0.4982, 0.03211, 3.148), (0.4049, -0.2841, 1.329), (-0.02534, -0.3231, 1.329), (-0.4556, -0.2841, 1.329), (-0.4556, -0.2841, -1.45), (-0.02534, -0.3231, -1.45), (0.4049, -0.2841, -1.45), (-0.8858, -0.2725, 0.4689), (-0.8858, -0.3267, 0.03868), (-0.8858, -0.2725, -0.3916), (0.8352, -0.272, -0.3916), (0.8352, -0.3263, 0.03868), (0.8352, -0.272, 0.4689), (1.502, -0.3266, -0.3916), (1.502, -0.3722, 0.03868), (1.502, -0.3266, 0.4689), (-1.5, -0.3266, 0.4689), (-1.5, -0.3722, 0.03868), (-1.5, -0.3266, -0.3916), (-0.4556, -0.2841, -0.3916), (-0.4556, -0.2841, 0.03868), (-0.4556, -0.2841, 0.4689), (-0.02534, -0.3231, -0.3916), (-0.02534, -0.3231, 0.03868), (-0.02534, -0.3231, 0.4689), (0.4049, -0.2841, -0.3916), (0.4049, -0.2841, 0.03868), (0.4049, -0.2841, 0.4689), (0.9433, 0.2966, -0.9343), (1.502, 0.2966, -0.9343), (0.9433, 0.2966, -1.45)], [], [(80, 65, 3, 42), (54, 23, 5, 45), (51, 13, 10, 48), (38, 15, 6, 36), (32, 16, 7, 31), (27, 12, 9, 24), (26, 14, 8, 25), (82, 81, 11, 20), (23, 3, 14, 26), (22, 4, 12, 27), (29, 2, 16, 32), (35, 0, 15, 38), (45, 5, 13, 51), (3, 18, 21, 14), (14, 21, 19, 8), (63, 1, 17, 66), (2, 22, 27, 16), (5, 23, 26, 13), (13, 26, 25, 10), (16, 27, 24, 7), (42, 3, 23, 54), (0, 28, 33, 15), (15, 33, 30, 6), (60, 2, 29, 69), (81, 83, 37, 11), (39, 0, 35, 57), (1, 41, 59, 34), (41, 40, 58, 59), (40, 39, 57, 58), (2, 44, 56, 22), (44, 43, 55, 56), (43, 42, 54, 55), (4, 47, 53, 12), (47, 46, 52, 53), (46, 45, 51, 52), (12, 53, 50, 9), (53, 52, 49, 50), (52, 51, 48, 49), (22, 56, 47, 4), (56, 55, 46, 47), (55, 54, 45, 46), (60, 74, 44, 2), (74, 77, 43, 44), (77, 80, 42, 43), (40, 41, 78, 75), (75, 78, 79, 76), (76, 79, 80, 77), (39, 40, 75, 72), (72, 75, 76, 73), (73, 76, 77, 74), (0, 39, 72, 62), (62, 72, 73, 61), (61, 73, 74, 60), (0, 62, 71, 28), (62, 61, 70, 71), (61, 60, 69, 70), (3, 65, 68, 18), (65, 64, 67, 68), (64, 63, 66, 67), (41, 1, 63, 78), (78, 63, 64, 79), (79, 64, 65, 80), (1, 34, 83, 81), (17, 1, 81, 82)])
me_004.use_remesh_preserve_volume = False
me_004.use_remesh_preserve_attributes = False
me_004.use_mirror_vertex_groups = False
me_004.update()
me_003 = bpy.data.meshes.new('Плоскость.003')
me_003.from_pydata([(-1.746, -0.03159, -0.8218), (-1.746, -0.03159, 0.8992), (-2.0, 1.0, -1.0), (-2.0, 1.0, 1.0), (-1.94, 0.2966, -0.9343), (-1.94, 0.2966, 0.9878), (-1.316, -0.03159, -0.8218), (-1.316, -0.03159, 0.8992), (-1.316, 1.0, -1.0), (-1.316, 1.0, 1.0), (-1.316, 0.2966, 0.9878), (-1.316, 0.2966, -0.9343), (-1.866, -0.3266, 0.4689), (-1.916, -0.3722, 0.03868), (-1.873, -0.3266, -0.3916), (-2.136, 1.0, 0.5), (-2.2, 1.0, 0.0), (-2.136, 1.0, -0.5), (-2.081, -0.01238, 0.5073), (-2.14, -0.06621, 0.02675), (-2.081, -0.01238, -0.4538), (-1.316, -0.3266, 0.4689), (-1.316, -0.3722, 0.03868), (-1.316, -0.3266, -0.3916)], [], [(21, 7, 1, 12), (18, 5, 3, 15), (11, 4, 2, 8), (6, 0, 4, 11), (12, 1, 5, 18), (1, 7, 10, 5), (5, 10, 9, 3), (0, 14, 20, 4), (14, 13, 19, 20), (13, 12, 18, 19), (4, 20, 17, 2), (20, 19, 16, 17), (19, 18, 15, 16), (6, 23, 14, 0), (23, 22, 13, 14), (22, 21, 12, 13)])
me_003.use_remesh_preserve_volume = False
me_003.use_remesh_preserve_attributes = False
me_003.use_mirror_vertex_groups = False
me_003.update()
me_010 = bpy.data.meshes.new('Плоскость.010')
me_010.from_pydata([(-0.4303, -0.3455, -0.8218), (-0.4303, -0.3455, 0.8992), (-0.6839, 0.6861, -1.0), (-0.6839, 0.6861, 1.0), (-0.5998, -0.6861, 0.03868), (-0.8839, 0.6861, 0.0), (-0.4303, -0.3455, -4.822), (-0.4303, -0.3455, -3.101), (-0.6839, 0.6861, -5.0), (-0.6839, 0.6861, -3.0), (-0.5998, -0.6861, -3.961), (-0.8839, 0.6861, -4.0), (13.43, -0.3455, -4.822), (13.43, -0.3455, -3.101), (13.69, 0.6861, -5.0), (13.69, 0.6861, -3.0), (13.6, -0.6861, -3.961), (13.89, 0.6861, -4.0), (13.43, -0.3455, -0.8218), (13.43, -0.3455, 0.8992), (13.69, 0.6861, -1.0), (13.69, 0.6861, 1.0), (13.6, -0.6861, 0.03868), (13.89, 0.6861, 0.0), (10.67, -0.3456, -0.8218), (12.39, -0.3456, 0.8992), (10.67, -0.3456, 0.8992), (12.5, 0.6861, 1.0), (10.5, 0.6861, 1.0), (12.5, 0.6861, 3.0), (11.53, -0.6371, -0.8218), (11.53, -0.6371, 0.8992), (10.67, -0.6402, 0.03868), (11.53, -0.6371, 0.03868), (12.39, -0.3456, -0.8218), (12.3, -0.3456, 2.601), (10.75, -0.3456, 2.607), (12.5, 0.6861, -1.0), (10.5, 0.6861, 3.0), (10.5, 0.6861, -1.0), (11.53, -0.6371, 2.872), (11.5, 0.6861, 3.3), (12.39, -0.6406, 0.03868), (5.667, -0.3456, -0.8218), (7.388, -0.3456, 0.8992), (5.667, -0.3456, 0.8992), (7.502, 0.6861, 1.0), (5.502, 0.6861, 1.0), (7.502, 0.6861, 3.0), (6.527, -0.6371, -0.8218), (6.527, -0.6371, 0.8992), (5.667, -0.6402, 0.03868), (6.527, -0.6371, 0.03868), (7.388, -0.3456, -0.8218), (7.302, -0.3456, 2.601), (5.753, -0.3456, 2.607), (7.502, 0.6861, -1.0), (5.502, 0.6861, 3.0), (5.502, 0.6861, -1.0), (6.527, -0.6371, 2.872), (6.502, 0.6861, 3.3), (7.388, -0.6406, 0.03868), (0.6668, -0.3456, -0.8218), (2.388, -0.3456, 0.8992), (0.6668, -0.3456, 0.8992), (2.502, 0.6861, 1.0), (0.502, 0.6861, 1.0), (2.502, 0.6861, 3.0), (1.527, -0.6371, -0.8218), (1.527, -0.6371, 0.8992), (0.6668, -0.6402, 0.03868), (1.527, -0.6371, 0.03868), (2.388, -0.3456, -0.8218), (2.302, -0.3456, 2.601), (0.7529, -0.3456, 2.607), (2.502, 0.6861, -1.0), (0.502, 0.6861, 3.0), (0.502, 0.6861, -1.0), (1.527, -0.6371, 2.872), (1.502, 0.6861, 3.3), (2.388, -0.6406, 0.03868), (10.67, -0.3456, -4.822), (12.39, -0.3456, -3.101), (10.67, -0.3456, -3.101), (12.5, 0.6861, -3.0), (10.5, 0.6861, -3.0), (11.53, -0.6371, -4.822), (11.53, -0.6371, -3.101), (10.67, -0.6402, -3.961), (11.53, -0.6371, -3.961), (12.39, -0.3456, -4.822), (12.5, 0.6861, -5.0), (10.5, 0.6861, -5.0), (12.39, -0.6406, -3.961), (5.667, -0.3456, -4.822), (7.388, -0.3456, -3.101), (5.667, -0.3456, -3.101), (7.502, 0.6861, -3.0), (5.502, 0.6861, -3.0), (6.527, -0.6371, -4.822), (6.527, -0.6371, -3.101), (5.667, -0.6402, -3.961), (6.527, -0.6371, -3.961), (7.388, -0.3456, -4.822), (7.502, 0.6861, -5.0), (5.502, 0.6861, -5.0), (7.388, -0.6406, -3.961), (0.6668, -0.3456, -4.822), (2.388, -0.3456, -3.101), (0.6668, -0.3456, -3.101), (2.502, 0.6861, -3.0), (0.502, 0.6861, -3.0), (1.527, -0.6371, -4.822), (1.527, -0.6371, -3.101), (0.6668, -0.6402, -3.961), (1.527, -0.6371, -3.961), (2.388, -0.3456, -4.822), (2.502, 0.6861, -5.0), (0.502, 0.6861, -5.0), (2.388, -0.6406, -3.961), (10.67, -0.3456, -6.45), (12.39, -0.3456, -6.45), (12.5, 0.6861, -6.45), (10.5, 0.6861, -6.45), (11.53, -0.6371, -6.45), (5.667, -0.3456, -6.45), (7.388, -0.3456, -6.45), (7.502, 0.6861, -6.45), (5.502, 0.6861, -6.45), (6.527, -0.6371, -6.45), (0.6668, -0.3456, -6.45), (2.388, -0.3456, -6.45), (2.502, 0.6861, -6.45), (0.502, 0.6861, -6.45), (1.527, -0.6371, -6.45)], [], [(22, 42, 34, 18), (9, 11, 10, 7), (10, 11, 8, 6), (14, 17, 16, 12), (84, 82, 13, 15), (14, 12, 90, 91), (16, 17, 15, 13), (21, 27, 25, 19), (22, 23, 21, 19), (20, 23, 22, 18), (27, 29, 35, 25), (38, 36, 40, 41), (40, 36, 26, 31), (22, 19, 25, 42), (24, 53, 56, 39), (33, 32, 24, 30), (38, 28, 26, 36), (29, 41, 40, 35), (20, 18, 34, 37), (46, 48, 54, 44), (35, 40, 31, 25), (26, 32, 33, 31), (34, 42, 33, 30), (42, 25, 31, 33), (57, 55, 59, 60), (32, 61, 53, 24), (59, 55, 45, 50), (43, 72, 75, 58), (52, 51, 43, 49), (57, 47, 45, 55), (28, 46, 44, 26), (48, 60, 59, 54), (65, 67, 73, 63), (54, 59, 50, 44), (45, 51, 52, 50), (53, 61, 52, 49), (61, 44, 50, 52), (76, 74, 78, 79), (26, 44, 61, 32), (51, 80, 72, 43), (78, 74, 64, 69), (45, 63, 80, 51), (0, 2, 77, 62), (6, 8, 118, 107), (1, 4, 70, 64), (47, 65, 63, 45), (67, 79, 78, 73), (34, 82, 84, 37), (73, 78, 69, 63), (64, 70, 71, 69), (76, 66, 64, 74), (72, 80, 71, 68), (80, 63, 69, 71), (71, 70, 62, 68), (120, 124, 86, 81), (53, 95, 97, 56), (4, 5, 2, 0), (93, 16, 13, 82), (81, 103, 104, 92), (30, 87, 82, 34), (89, 88, 81, 86), (123, 120, 81, 92), (24, 83, 87, 30), (39, 85, 83, 24), (86, 124, 121, 90), (121, 122, 91, 90), (93, 90, 12, 16), (83, 88, 89, 87), (90, 93, 89, 86), (93, 82, 87, 89), (94, 125, 129, 99), (72, 108, 110, 75), (43, 96, 100, 49), (94, 116, 117, 105), (49, 100, 95, 53), (102, 101, 94, 99), (128, 125, 94, 105), (103, 126, 127, 104), (58, 98, 96, 43), (129, 126, 103, 99), (85, 97, 95, 83), (88, 106, 103, 81), (96, 101, 102, 100), (103, 106, 102, 99), (106, 95, 100, 102), (83, 95, 106, 88), (130, 134, 112, 107), (66, 3, 1, 64), (62, 109, 113, 68), (96, 108, 119, 101), (68, 113, 108, 72), (115, 114, 107, 112), (77, 111, 109, 62), (133, 130, 107, 118), (131, 132, 117, 116), (114, 10, 6, 107), (134, 131, 116, 112), (98, 110, 108, 96), (101, 119, 116, 94), (109, 114, 115, 113), (111, 9, 7, 109), (116, 119, 115, 112), (119, 108, 113, 115), (70, 4, 0, 62), (114, 109, 7, 10), (3, 5, 4, 1)])
_uv = me_010.uv_layers.new(name='UVКарта')
_uv.uv.foreach_set('vector', [0.9351, 0.479, 0.8824, 0.4762, 0.8965, 0.4187, 0.9409, 0.4494, 0.008819, 0.2485, 8.333e-05, 0.2077, 0.04741, 0.2078, 0.04463, 0.2355, 0.04741, 0.2078, 8.333e-05, 0.2077, 0.007535, 0.1665, 0.04336, 0.1803, 0.9947, 0.1674, 0.9999, 0.2125, 0.9486, 0.2102, 0.9544, 0.1803, 0.9579, 0.2993, 0.903, 0.2676, 0.9505, 0.2404, 0.9884, 0.2557, 0.9947, 0.1674, 0.9544, 0.1803, 0.9106, 0.1495, 0.9666, 0.1202, 0.9486, 0.2102, 0.9999, 0.2125, 0.9884, 0.2557, 0.9505, 0.2404, 0.9731, 0.5247, 0.94, 0.5663, 0.8918, 0.5322, 0.9365, 0.5082, 0.9351, 0.479, 0.9858, 0.4819, 0.9731, 0.5247, 0.9365, 0.5082, 0.9811, 0.4369, 0.9858, 0.4819, 0.9351, 0.479, 0.9409, 0.4494, 0.94, 0.5663, 0.901, 0.648, 0.8729, 0.6116, 0.8918, 0.5322, 0.8026, 0.6666, 0.8176, 0.6218, 0.8459, 0.6191, 0.855, 0.6728, 0.8459, 0.6191, 0.8176, 0.6218, 0.7697, 0.5468, 0.8322, 0.5315, 0.9351, 0.479, 0.9365, 0.5082, 0.8918, 0.5322, 0.8824, 0.4762, 0.7614, 0.4107, 0.5629, 0.4093, 0.606, 0.367, 0.7216, 0.3715, 0.8284, 0.476, 0.769, 0.4786, 0.7614, 0.4107, 0.8293, 0.4171, 0.8026, 0.6666, 0.7355, 0.6033, 0.7697, 0.5468, 0.8176, 0.6218, 0.901, 0.648, 0.855, 0.6728, 0.8459, 0.6191, 0.8729, 0.6116, 0.9811, 0.4369, 0.9409, 0.4494, 0.8965, 0.4187, 0.9537, 0.3895, 0.5955, 0.6088, 0.5359, 0.6774, 0.5163, 0.6348, 0.5572, 0.5532, 0.8729, 0.6116, 0.8459, 0.6191, 0.8322, 0.5315, 0.8918, 0.5322, 0.7697, 0.5468, 0.769, 0.4786, 0.8284, 0.476, 0.8322, 0.5315, 0.8965, 0.4187, 0.8824, 0.4762, 0.8284, 0.476, 0.8293, 0.4171, 0.8824, 0.4762, 0.8918, 0.5322, 0.8322, 0.5315, 0.8284, 0.476, 0.4354, 0.676, 0.4582, 0.6341, 0.4873, 0.6368, 0.4856, 0.6919, 0.769, 0.4786, 0.5547, 0.4805, 0.5629, 0.4093, 0.7614, 0.4107, 0.4873, 0.6368, 0.4582, 0.6341, 0.4206, 0.55, 0.489, 0.5413, 0.4187, 0.4081, 0.2237, 0.404, 0.2644, 0.3643, 0.3777, 0.3683, 0.4898, 0.4788, 0.4252, 0.479, 0.4187, 0.4081, 0.4901, 0.4138, 0.4354, 0.676, 0.3794, 0.6031, 0.4206, 0.55, 0.4582, 0.6341, 0.7355, 0.6033, 0.5955, 0.6088, 0.5572, 0.5532, 0.7697, 0.5468, 0.5359, 0.6774, 0.4856, 0.6919, 0.4873, 0.6368, 0.5163, 0.6348, 0.2406, 0.5966, 0.1707, 0.6546, 0.1594, 0.6096, 0.2102, 0.5385, 0.5163, 0.6348, 0.4873, 0.6368, 0.489, 0.5413, 0.5572, 0.5532, 0.4206, 0.55, 0.4252, 0.479, 0.4898, 0.4788, 0.489, 0.5413, 0.5629, 0.4093, 0.5547, 0.4805, 0.4898, 0.4788, 0.4901, 0.4138, 0.5547, 0.4805, 0.5572, 0.5532, 0.489, 0.5413, 0.4898, 0.4788, 0.07303, 0.6324, 0.1045, 0.5976, 0.1314, 0.6061, 0.1185, 0.659, 0.7697, 0.5468, 0.5572, 0.5532, 0.5547, 0.4805, 0.769, 0.4786, 0.4252, 0.479, 0.2137, 0.4703, 0.2237, 0.404, 0.4187, 0.4081, 0.1314, 0.6061, 0.1045, 0.5976, 0.09019, 0.5165, 0.1492, 0.5197, 0.4206, 0.55, 0.2102, 0.5385, 0.2137, 0.4703, 0.4252, 0.479, 0.04583, 0.4333, 0.008917, 0.4179, 0.03959, 0.3766, 0.09263, 0.406, 0.04336, 0.1803, 0.007535, 0.1665, 0.03587, 0.1261, 0.08655, 0.1524, 0.04571, 0.4898, 0.04909, 0.4618, 0.1026, 0.4626, 0.09019, 0.5165, 0.3794, 0.6031, 0.2406, 0.5966, 0.2102, 0.5385, 0.4206, 0.55, 0.1707, 0.6546, 0.1185, 0.659, 0.1314, 0.6061, 0.1594, 0.6096, 0.8965, 0.4187, 0.903, 0.2676, 0.9579, 0.2993, 0.9537, 0.3895, 0.1594, 0.6096, 0.1314, 0.6061, 0.1492, 0.5197, 0.2102, 0.5385, 0.09019, 0.5165, 0.1026, 0.4626, 0.1554, 0.4652, 0.1492, 0.5197, 0.07303, 0.6324, 0.03947, 0.5468, 0.09019, 0.5165, 0.1045, 0.5976, 0.2237, 0.404, 0.2137, 0.4703, 0.1554, 0.4652, 0.1567, 0.4078, 0.2137, 0.4703, 0.2102, 0.5385, 0.1492, 0.5197, 0.1554, 0.4652, 0.1554, 0.4652, 0.1026, 0.4626, 0.09263, 0.406, 0.1567, 0.4078, 0.8223, 0.03843, 0.8636, 0.05083, 0.8455, 0.1428, 0.779, 0.1244, 0.5629, 0.4093, 0.5644, 0.2606, 0.6045, 0.3016, 0.606, 0.367, 0.04909, 0.4618, 8.317e-05, 0.4607, 0.008917, 0.4179, 0.04583, 0.4333, 0.8941, 0.2068, 0.9486, 0.2102, 0.9505, 0.2404, 0.903, 0.2676, 0.779, 0.1244, 0.5621, 0.1133, 0.6038, 0.05805, 0.743, 0.06579, 0.8293, 0.4171, 0.8346, 0.2631, 0.903, 0.2676, 0.8965, 0.4187, 0.8377, 0.2021, 0.7758, 0.1959, 0.779, 0.1244, 0.8455, 0.1428, 0.7815, 0.01534, 0.8223, 0.03843, 0.779, 0.1244, 0.743, 0.06579, 0.7614, 0.4107, 0.7642, 0.2649, 0.8346, 0.2631, 0.8293, 0.4171, 0.7216, 0.3715, 0.7206, 0.3015, 0.7642, 0.2649, 0.7614, 0.4107, 0.8455, 0.1428, 0.8636, 0.05083, 0.9076, 0.05469, 0.9106, 0.1495, 0.9076, 0.05469, 0.9582, 0.05165, 0.9666, 0.1202, 0.9106, 0.1495, 0.8941, 0.2068, 0.9106, 0.1495, 0.9544, 0.1803, 0.9486, 0.2102, 0.7642, 0.2649, 0.7758, 0.1959, 0.8377, 0.2021, 0.8346, 0.2631, 0.9106, 0.1495, 0.8941, 0.2068, 0.8377, 0.2021, 0.8455, 0.1428, 0.8941, 0.2068, 0.903, 0.2676, 0.8346, 0.2631, 0.8377, 0.2021, 0.4192, 0.1155, 0.4453, 0.02542, 0.486, 0.02809, 0.4898, 0.1229, 0.2237, 0.404, 0.2232, 0.2648, 0.2621, 0.3021, 0.2644, 0.3643, 0.4187, 0.4081, 0.418, 0.2591, 0.4911, 0.2541, 0.4901, 0.4138, 0.4192, 0.1155, 0.2099, 0.1289, 0.242, 0.07166, 0.376, 0.06411, 0.4901, 0.4138, 0.4911, 0.2541, 0.5644, 0.2606, 0.5629, 0.4093, 0.4908, 0.1878, 0.4249, 0.1878, 0.4192, 0.1155, 0.4898, 0.1229, 0.4036, 0.01124, 0.4453, 0.02542, 0.4192, 0.1155, 0.376, 0.06411, 0.5621, 0.1133, 0.5272, 0.01963, 0.572, 8.317e-05, 0.6038, 0.05805, 0.3777, 0.3683, 0.3755, 0.2978, 0.418, 0.2591, 0.4187, 0.4081, 0.486, 0.02809, 0.5272, 0.01963, 0.5621, 0.1133, 0.4898, 0.1229, 0.7206, 0.3015, 0.6045, 0.3016, 0.5644, 0.2606, 0.7642, 0.2649, 0.7758, 0.1959, 0.5573, 0.187, 0.5621, 0.1133, 0.779, 0.1244, 0.418, 0.2591, 0.4249, 0.1878, 0.4908, 0.1878, 0.4911, 0.2541, 0.5621, 0.1133, 0.5573, 0.187, 0.4908, 0.1878, 0.4898, 0.1229, 0.5573, 0.187, 0.5644, 0.2606, 0.4911, 0.2541, 0.4908, 0.1878, 0.7642, 0.2649, 0.5644, 0.2606, 0.5573, 0.187, 0.7758, 0.1959, 0.08691, 0.06912, 0.1258, 0.06257, 0.1462, 0.1469, 0.08655, 0.1524, 0.03947, 0.5468, 0.008925, 0.5034, 0.04571, 0.4898, 0.09019, 0.5165, 0.09263, 0.406, 0.09078, 0.2628, 0.156, 0.2607, 0.1567, 0.4078, 0.418, 0.2591, 0.2232, 0.2648, 0.2128, 0.1972, 0.4249, 0.1878, 0.1567, 0.4078, 0.156, 0.2607, 0.2232, 0.2648, 0.2237, 0.404, 0.1537, 0.2027, 0.1005, 0.2062, 0.08655, 0.1524, 0.1462, 0.1469, 0.03959, 0.3766, 0.03675, 0.2908, 0.09078, 0.2628, 0.09263, 0.406, 0.04378, 0.0679, 0.08691, 0.06912, 0.08655, 0.1524, 0.03587, 0.1261, 0.1632, 0.04714, 0.2026, 0.02132, 0.242, 0.07166, 0.2099, 0.1289, 0.1005, 0.2062, 0.04741, 0.2078, 0.04336, 0.1803, 0.08655, 0.1524, 0.1258, 0.06257, 0.1632, 0.04714, 0.2099, 0.1289, 0.1462, 0.1469, 0.3755, 0.2978, 0.2621, 0.3021, 0.2232, 0.2648, 0.418, 0.2591, 0.4249, 0.1878, 0.2128, 0.1972, 0.2099, 0.1289, 0.4192, 0.1155, 0.09078, 0.2628, 0.1005, 0.2062, 0.1537, 0.2027, 0.156, 0.2607, 0.03675, 0.2908, 0.008819, 0.2485, 0.04463, 0.2355, 0.09078, 0.2628, 0.2099, 0.1289, 0.2128, 0.1972, 0.1537, 0.2027, 0.1462, 0.1469, 0.2128, 0.1972, 0.2232, 0.2648, 0.156, 0.2607, 0.1537, 0.2027, 0.1026, 0.4626, 0.04909, 0.4618, 0.04583, 0.4333, 0.09263, 0.406, 0.1005, 0.2062, 0.09078, 0.2628, 0.04463, 0.2355, 0.04741, 0.2078, 0.008925, 0.5034, 8.317e-05, 0.4607, 0.04909, 0.4618, 0.04571, 0.4898])
me_010.materials.append(mat_x)
me_010.use_remesh_preserve_volume = False
me_010.use_remesh_preserve_attributes = False
me_010.use_mirror_vertex_groups = False
me_010.update()
me_009 = bpy.data.meshes.new('Плоскость.009')
me_009.from_pydata([(-9.049, 0.0, -6.71), (6.278, 0.0, -6.71), (-9.049, 0.0, 4.143), (6.278, 0.0, 4.143)], [], [(0, 1, 3, 2)])
_uv = me_009.uv_layers.new(name='UVКарта')
_uv.uv.foreach_set('vector', [8.413e-05, 8.413e-05, 0.9999, 8.42e-05, 0.9999, 0.7081, 8.413e-05, 0.7081])
me_009.materials.append(mat_plane)
me_009.use_remesh_preserve_volume = False
me_009.use_remesh_preserve_attributes = False
me_009.use_mirror_vertex_groups = False
me_009.update()

# ---- objects
ob_zabor_hi = bpy.data.objects.new('zabor_hi', me_008)
ob_lamp = bpy.data.objects.new('Lamp', light_lamp)
ob_camera = bpy.data.objects.new('Camera', cam_camera)
ob_001 = bpy.data.objects.new('Плоскость.001', me_001)
ob_004 = bpy.data.objects.new('Плоскость.004', me_004)
ob_003 = bpy.data.objects.new('Плоскость.003', me_003)
ob_zabor_lo = bpy.data.objects.new('zabor_lo', me_010)
ob_x = bpy.data.objects.new('Плоскость', me_009)

# ---- transforms, parenting, visibility, modifiers, constraints
ob_zabor_hi.location = (11.5, 0.3139, 0.0)
ob_zabor_hi.scale = (-1.0, 1.0, 1.0)
ob_zabor_hi.lineart.crease_threshold = 0.0
_m = ob_zabor_hi.modifiers.new('Subsurf', 'SUBSURF')
_m.uv_smooth = 'PRESERVE_CORNERS'
_m.quality = 2
_m.levels = 2
_m.show_only_control_edges = False
_m = ob_zabor_hi.modifiers.new('Смещение поверхности', 'DISPLACE')
_m.mid_level = 0.4512
_m.strength = 0.4
ob_lamp.location = (4.076, 1.005, 5.904)
ob_lamp.rotation_euler = (0.6503, 0.05522, 1.866)
ob_lamp.lock_rotations_4d = False
ob_lamp.empty_display_type = 'ARROWS'
ob_lamp.color = (0.0, 0.0, 0.0, 0.0)
ob_lamp.lineart.crease_threshold = 0.0
ob_camera.location = (5.175, -17.19, -1.422)
ob_camera.rotation_euler = (1.571, 0.0, 0.0)
ob_camera.lock_rotations_4d = False
ob_camera.empty_display_type = 'ARROWS'
ob_camera.color = (0.0, 0.0, 0.0, 0.0)
ob_camera.display_type = 'WIRE'
ob_camera.lineart.crease_threshold = 0.0
ob_001.location = (0.0, 0.0, 0.0)
ob_001.lineart.crease_threshold = 0.0
ob_004.location = (0.0, 0.0, 0.0)
ob_004.lineart.crease_threshold = 0.0
_m = ob_004.modifiers.new('Subsurf', 'SUBSURF')
_m.uv_smooth = 'PRESERVE_CORNERS'
_m.quality = 2
_m.levels = 0
_m.show_only_control_edges = False
ob_003.location = (-0.9, 0.0, 0.0)
ob_003.lineart.crease_threshold = 0.0
_m = ob_003.modifiers.new('Subsurf', 'SUBSURF')
_m.uv_smooth = 'PRESERVE_CORNERS'
_m.quality = 2
_m.levels = 0
_m.show_only_control_edges = False
ob_zabor_lo.location = (11.5, 0.3139, 0.0)
ob_zabor_lo.scale = (-1.0, 1.0, 1.0)
ob_zabor_lo.lineart.crease_threshold = 0.0
_m = ob_zabor_lo.modifiers.new('Subsurf', 'SUBSURF')
_m.uv_smooth = 'PRESERVE_CORNERS'
_m.quality = 2
_m.levels = 0
_m.show_only_control_edges = False
ob_x.location = (6.414, -0.7224, -0.3245)
ob_x.lineart.crease_threshold = 0.0

# ---- collection membership
col_collection_1.objects.link(ob_zabor_hi)
col_collection_1.objects.link(ob_lamp)
col_collection_1.objects.link(ob_camera)
col_collection_2.objects.link(ob_001)
col_collection_3.objects.link(ob_004)
col_collection_3.objects.link(ob_003)
col_collection_11.objects.link(ob_zabor_lo)
col_collection_13.objects.link(ob_x)

# ---- scene / render settings (as saved in the file)
scene.camera = ob_camera
scene.frame_start = 1; scene.frame_end = 250; scene.frame_set(1)
scene.render.engine = 'CYCLES'
scene.render.resolution_x = 1024
scene.render.resolution_y = 1024
scene.render.resolution_percentage = 50
scene.render.dither_intensity = 0.0
scene.cycles.use_denoising = False
scene.cycles.samples = 256
scene.cycles.sampling_pattern = 'TABULATED_SOBOL'
scene.cycles.use_adaptive_sampling = False
scene.cycles.use_light_tree = False
scene.cycles.blur_glossy = 0.0
scene.cycles.sample_clamp_indirect = 0.0
scene.cycles.bake_type = 'NORMAL'
scene.view_settings.view_transform = 'Standard'
bpy.context.view_layer.update()

